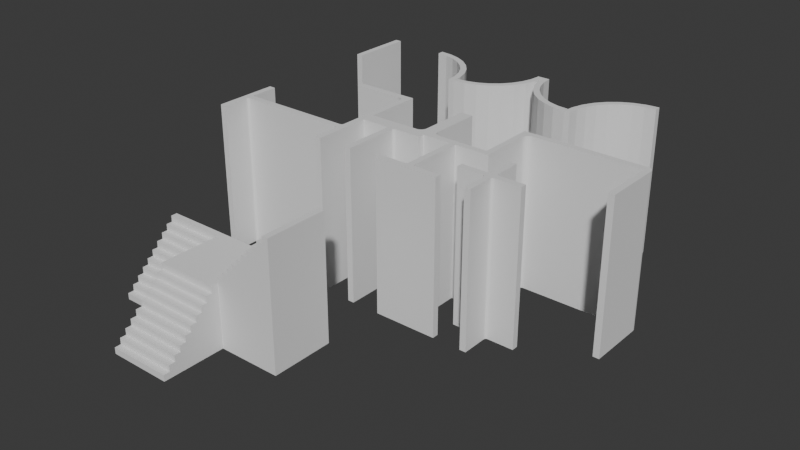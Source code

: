 # Source: building_tiles.blend  (saved by Blender 4.1.23; exported with 4.5.12 LTS)
import bpy
from mathutils import Matrix  # noqa: F401  (used for matrix-valued properties, if any)

bpy.ops.wm.read_factory_settings(use_empty=True)
scene = bpy.context.scene
scene.name = 'Scene'

# ---- collections
col_floors = bpy.data.collections.new('floors'); scene.collection.children.link(col_floors)
col_walls = bpy.data.collections.new('walls'); scene.collection.children.link(col_walls)
col_stairs = bpy.data.collections.new('stairs'); scene.collection.children.link(col_stairs)

# ---- world
world_world = bpy.data.worlds.new('World'); scene.world = world_world
world_world.use_nodes = True; world_world.node_tree.nodes.clear()
_N = world_world.node_tree.nodes; _L = world_world.node_tree.links
n0 = _N.new('ShaderNodeOutputWorld'); n0.name = 'World Output'; n0.location = (300, 300)
n1 = _N.new('ShaderNodeBackground'); n1.name = 'Background'; n1.location = (10, 300)
n1.inputs[0].default_value = (0.05088, 0.05088, 0.05088, 1.0)
_L.new(n1.outputs[0], n0.inputs[0])
n0.is_active_output = True
world_world.color = (0.05088, 0.05088, 0.05088)
world_world.use_sun_shadow = False
world_world.sun_shadow_jitter_overblur = 0.0

# ---- meshes
me_plane = bpy.data.meshes.new('Plane')
me_plane.from_pydata([(0.0, 0.0, 0.0), (1.0, 0.0, 0.0), (0.0, 1.0, 0.0), (1.0, 1.0, 0.0)], [], [(0, 1, 3, 2)])
_uv = me_plane.uv_layers.new(name='UVMap')
_uv.uv.foreach_set('vector', [0.0, 0.0, 1.0, 0.0, 1.0, 1.0, 0.0, 1.0])
me_plane.update()
me_circle_001 = bpy.data.meshes.new('Circle.001')
me_circle_001.from_pydata([(1.0, 1.0, 0.0), (0.8049, 0.9808, 0.0), (0.6173, 0.9239, 0.0), (0.4444, 0.8315, 0.0), (0.2929, 0.7071, 0.0), (0.1685, 0.5556, 0.0), (0.07612, 0.3827, 0.0), (0.01921, 0.1951, 0.0), (0.0, 0.0, 0.0), (1.0, -1.192e-08, 0.0)], [], [(1, 2, 3, 4, 5, 6, 7, 8, 9, 0)])
_uv = me_circle_001.uv_layers.new(name='UVMap')
_uv.uv.foreach_set('vector', [0.0, 0.0, 0.0, 0.0, 0.0, 0.0, 0.0, 0.0, 0.0, 0.0, 0.0, 0.0, 0.0, 0.0, 0.0, 0.0, 0.0, 0.0, 0.0, 0.0])
me_circle_001.update()
me_circle_003 = bpy.data.meshes.new('Circle.003')
me_circle_003.from_pydata([(0.0, 1.0, 0.0), (0.1951, 0.9808, 0.0), (0.3827, 0.9239, 0.0), (0.5556, 0.8315, 0.0), (0.7071, 0.7071, 0.0), (0.8315, 0.5556, 0.0), (0.9239, 0.3827, 0.0), (0.9808, 0.1951, 0.0), (1.0, 0.0, 0.0), (0.0, -1.192e-08, 0.0)], [], [(1, 2, 3, 4, 5, 6, 7, 8, 9, 0)])
_uv = me_circle_003.uv_layers.new(name='UVMap')
_uv.uv.foreach_set('vector', [0.0, 0.0, 0.0, 0.0, 0.0, 0.0, 0.0, 0.0, 0.0, 0.0, 0.0, 0.0, 0.0, 0.0, 0.0, 0.0, 0.0, 0.0, 0.0, 0.0])
me_circle_003.update()
me_circle_004 = bpy.data.meshes.new('Circle.004')
me_circle_004.from_pydata([(1.0, 0.0, 0.0), (0.8049, 0.01921, 0.0), (0.6173, 0.07612, 0.0), (0.4444, 0.1685, 0.0), (0.2929, 0.2929, 0.0), (0.1685, 0.4444, 0.0), (0.07612, 0.6173, 0.0), (0.01921, 0.8049, 0.0), (0.0, 1.0, 0.0), (1.0, 1.0, 0.0)], [], [(1, 2, 3, 4, 5, 6, 7, 8, 9, 0)])
_uv = me_circle_004.uv_layers.new(name='UVMap')
_uv.uv.foreach_set('vector', [0.0, 0.0, 0.0, 0.0, 0.0, 0.0, 0.0, 0.0, 0.0, 0.0, 0.0, 0.0, 0.0, 0.0, 0.0, 0.0, 0.0, 0.0, 0.0, 0.0])
me_circle_004.update()
me_circle_005 = bpy.data.meshes.new('Circle.005')
me_circle_005.from_pydata([(1.0, 1.0, 0.0), (0.9808, 0.8049, 0.0), (0.9239, 0.6173, 0.0), (0.8315, 0.4444, 0.0), (0.7071, 0.2929, 0.0), (0.5556, 0.1685, 0.0), (0.3827, 0.07612, 0.0), (0.1951, 0.01921, 0.0), (0.0, 4.371e-08, 0.0), (5.96e-08, 1.0, 0.0)], [], [(1, 2, 3, 4, 5, 6, 7, 8, 9, 0)])
_uv = me_circle_005.uv_layers.new(name='UVMap')
_uv.uv.foreach_set('vector', [0.0, 0.0, 0.0, 0.0, 0.0, 0.0, 0.0, 0.0, 0.0, 0.0, 0.0, 0.0, 0.0, 0.0, 0.0, 0.0, 0.0, 0.0, 0.0, 0.0])
me_circle_005.update()
me_cube_001 = bpy.data.meshes.new('Cube.001')
me_cube_001.from_pydata([(0.0, 0.0, 3.576e-08), (0.0, 0.0, 2.4), (0.0, 1.0, 3.576e-08), (0.0, 1.0, 2.4), (0.1, 0.0, 3.576e-08), (0.1, 0.0, 2.4), (0.1, 1.0, 3.576e-08), (0.1, 1.0, 2.4)], [], [(0, 1, 3, 2), (2, 3, 7, 6), (6, 7, 5, 4), (4, 5, 1, 0), (2, 6, 4, 0), (7, 3, 1, 5)])
_uv = me_cube_001.uv_layers.new(name='UVMap')
_uv.uv.foreach_set('vector', [0.375, 0.0, 0.625, 0.0, 0.625, 0.25, 0.375, 0.25, 0.375, 0.25, 0.625, 0.25, 0.625, 0.5, 0.375, 0.5, 0.375, 0.5, 0.625, 0.5, 0.625, 0.75, 0.375, 0.75, 0.375, 0.75, 0.625, 0.75, 0.625, 1.0, 0.375, 1.0, 0.125, 0.5, 0.375, 0.5, 0.375, 0.75, 0.125, 0.75, 0.625, 0.5, 0.875, 0.5, 0.875, 0.75, 0.625, 0.75])
me_cube_001.update()
me_circle = bpy.data.meshes.new('Circle')
me_circle.from_pydata([(1.0, 1.0, 0.0), (0.8049, 0.9808, 0.0), (0.6173, 0.9239, 0.0), (0.4444, 0.8315, 0.0), (0.2929, 0.7071, 0.0), (0.1685, 0.5556, 0.0), (0.07612, 0.3827, 0.0), (0.01921, 0.1951, 0.0), (0.0, 0.0, 0.0), (0.1685, 0.3444, 2.4), (0.2517, 0.5, 2.4), (0.3636, 0.6364, 2.4), (0.5, 0.7483, 2.4), (0.6556, 0.8315, 2.4), (1.0, 0.9, 2.4), (0.8244, 0.8827, 2.4), (0.0, 0.0, 2.4), (1.0, 0.9, 0.0), (0.8244, 0.8827, 0.0), (0.6556, 0.8315, 0.0), (0.5, 0.7483, 0.0), (0.3636, 0.6364, 0.0), (0.2517, 0.5, 0.0), (0.1685, 0.3444, 0.0), (0.1173, 0.1756, 0.0), (0.1, -1.192e-08, 0.0), (0.01921, 0.1951, 2.4), (0.07612, 0.3827, 2.4), (0.1685, 0.5556, 2.4), (0.2929, 0.7071, 2.4), (0.4444, 0.8315, 2.4), (0.6173, 0.9239, 2.4), (1.0, 1.0, 2.4), (0.8049, 0.9808, 2.4), (0.1, -1.192e-08, 2.4), (0.1173, 0.1756, 2.4)], [], [(30, 31, 13, 12), (1, 18, 17, 0), (22, 23, 9, 10), (31, 33, 15, 13), (2, 19, 18, 1), (8, 7, 26, 16), (33, 32, 14, 15), (3, 20, 19, 2), (0, 17, 14, 32), (25, 8, 16, 34), (4, 21, 20, 3), (21, 22, 10, 11), (19, 20, 12, 13), (5, 22, 21, 4), (7, 6, 27, 26), (5, 4, 29, 28), (6, 23, 22, 5), (18, 19, 13, 15), (7, 24, 23, 6), (4, 3, 30, 29), (8, 25, 24, 7), (17, 18, 15, 14), (16, 26, 35, 34), (3, 2, 31, 30), (26, 27, 9, 35), (24, 25, 34, 35), (27, 28, 10, 9), (2, 1, 33, 31), (28, 29, 11, 10), (23, 24, 35, 9), (29, 30, 12, 11), (1, 0, 32, 33), (6, 5, 28, 27), (20, 21, 11, 12)])
_uv = me_circle.uv_layers.new(name='UVMap')
_uv.uv.foreach_set('vector', [0.0, 0.0, 0.0, 0.0, 0.0, 0.0, 0.0, 0.0, 0.0, 0.0, 0.0, 0.0, 0.0, 0.0, 0.0, 0.0, 0.0, 0.0, 0.0, 0.0, 0.0, 0.0, 0.0, 0.0, 0.0, 0.0, 0.0, 0.0, 0.0, 0.0, 0.0, 0.0, 0.0, 0.0, 0.0, 0.0, 0.0, 0.0, 0.0, 0.0, 0.0, 0.0, 0.0, 0.0, 0.0, 0.0, 0.0, 0.0, 0.0, 0.0, 0.0, 0.0, 0.0, 0.0, 0.0, 0.0, 0.0, 0.0, 0.0, 0.0, 0.0, 0.0, 0.0, 0.0, 0.0, 0.0, 0.0, 0.0, 0.0, 0.0, 0.0, 0.0, 0.0, 0.0, 0.0, 0.0, 0.0, 0.0, 0.0, 0.0, 0.0, 0.0, 0.0, 0.0, 0.0, 0.0, 0.0, 0.0, 0.0, 0.0, 0.0, 0.0, 0.0, 0.0, 0.0, 0.0, 0.0, 0.0, 0.0, 0.0, 0.0, 0.0, 0.0, 0.0, 0.0, 0.0, 0.0, 0.0, 0.0, 0.0, 0.0, 0.0, 0.0, 0.0, 0.0, 0.0, 0.0, 0.0, 0.0, 0.0, 0.0, 0.0, 0.0, 0.0, 0.0, 0.0, 0.0, 0.0, 0.0, 0.0, 0.0, 0.0, 0.0, 0.0, 0.0, 0.0, 0.0, 0.0, 0.0, 0.0, 0.0, 0.0, 0.0, 0.0, 0.0, 0.0, 0.0, 0.0, 0.0, 0.0, 0.0, 0.0, 0.0, 0.0, 0.0, 0.0, 0.0, 0.0, 0.0, 0.0, 0.0, 0.0, 0.0, 0.0, 0.0, 0.0, 0.0, 0.0, 0.0, 0.0, 0.0, 0.0, 0.0, 0.0, 0.0, 0.0, 0.0, 0.0, 0.0, 0.0, 0.0, 0.0, 0.0, 0.0, 0.0, 0.0, 0.0, 0.0, 0.0, 0.0, 0.0, 0.0, 0.0, 0.0, 0.0, 0.0, 0.0, 0.0, 0.0, 0.0, 0.0, 0.0, 0.0, 0.0, 0.0, 0.0, 0.0, 0.0, 0.0, 0.0, 0.0, 0.0, 0.0, 0.0, 0.0, 0.0, 0.0, 0.0, 0.0, 0.0, 0.0, 0.0, 0.0, 0.0, 0.0, 0.0, 0.0, 0.0, 0.0, 0.0, 0.0, 0.0, 0.0, 0.0, 0.0, 0.0, 0.0, 0.0, 0.0, 0.0, 0.0, 0.0, 0.0, 0.0, 0.0, 0.0, 0.0, 0.0, 0.0, 0.0, 0.0, 0.0, 0.0, 0.0, 0.0, 0.0, 0.0, 0.0, 0.0, 0.0, 0.0, 0.0, 0.0, 0.0, 0.0, 0.0, 0.0, 0.0, 0.0, 0.0, 0.0, 0.0])
me_circle.update()
me_circle_002 = bpy.data.meshes.new('Circle.002')
me_circle_002.from_pydata([(0.0, 1.0, 0.0), (0.1951, 0.9808, 0.0), (0.3827, 0.9239, 0.0), (0.5556, 0.8315, 0.0), (0.7071, 0.7071, 0.0), (0.8315, 0.5556, 0.0), (0.9239, 0.3827, 0.0), (0.9808, 0.1951, 0.0), (1.0, 0.0, 0.0), (0.8315, 0.3444, 2.4), (0.7483, 0.5, 2.4), (0.6364, 0.6364, 2.4), (0.5, 0.7483, 2.4), (0.3444, 0.8315, 2.4), (0.0, 0.9, 2.4), (0.1756, 0.8827, 2.4), (1.0, 0.0, 2.4), (0.0, 0.9, 0.0), (0.1756, 0.8827, 0.0), (0.3444, 0.8315, 0.0), (0.5, 0.7483, 0.0), (0.6364, 0.6364, 0.0), (0.7483, 0.5, 0.0), (0.8315, 0.3444, 0.0), (0.8827, 0.1756, 0.0), (0.9, -1.192e-08, 0.0), (0.9808, 0.1951, 2.4), (0.9239, 0.3827, 2.4), (0.8315, 0.5556, 2.4), (0.7071, 0.7071, 2.4), (0.5556, 0.8315, 2.4), (0.3827, 0.9239, 2.4), (0.0, 1.0, 2.4), (0.1951, 0.9808, 2.4), (0.9, -1.192e-08, 2.4), (0.8827, 0.1756, 2.4)], [], [(30, 31, 13, 12), (1, 18, 17, 0), (22, 23, 9, 10), (31, 33, 15, 13), (2, 19, 18, 1), (8, 7, 26, 16), (33, 32, 14, 15), (3, 20, 19, 2), (0, 17, 14, 32), (25, 8, 16, 34), (4, 21, 20, 3), (21, 22, 10, 11), (19, 20, 12, 13), (5, 22, 21, 4), (7, 6, 27, 26), (5, 4, 29, 28), (6, 23, 22, 5), (18, 19, 13, 15), (7, 24, 23, 6), (4, 3, 30, 29), (8, 25, 24, 7), (17, 18, 15, 14), (16, 26, 35, 34), (3, 2, 31, 30), (26, 27, 9, 35), (24, 25, 34, 35), (27, 28, 10, 9), (2, 1, 33, 31), (28, 29, 11, 10), (23, 24, 35, 9), (29, 30, 12, 11), (1, 0, 32, 33), (6, 5, 28, 27), (20, 21, 11, 12)])
_uv = me_circle_002.uv_layers.new(name='UVMap')
_uv.uv.foreach_set('vector', [0.0, 0.0, 0.0, 0.0, 0.0, 0.0, 0.0, 0.0, 0.0, 0.0, 0.0, 0.0, 0.0, 0.0, 0.0, 0.0, 0.0, 0.0, 0.0, 0.0, 0.0, 0.0, 0.0, 0.0, 0.0, 0.0, 0.0, 0.0, 0.0, 0.0, 0.0, 0.0, 0.0, 0.0, 0.0, 0.0, 0.0, 0.0, 0.0, 0.0, 0.0, 0.0, 0.0, 0.0, 0.0, 0.0, 0.0, 0.0, 0.0, 0.0, 0.0, 0.0, 0.0, 0.0, 0.0, 0.0, 0.0, 0.0, 0.0, 0.0, 0.0, 0.0, 0.0, 0.0, 0.0, 0.0, 0.0, 0.0, 0.0, 0.0, 0.0, 0.0, 0.0, 0.0, 0.0, 0.0, 0.0, 0.0, 0.0, 0.0, 0.0, 0.0, 0.0, 0.0, 0.0, 0.0, 0.0, 0.0, 0.0, 0.0, 0.0, 0.0, 0.0, 0.0, 0.0, 0.0, 0.0, 0.0, 0.0, 0.0, 0.0, 0.0, 0.0, 0.0, 0.0, 0.0, 0.0, 0.0, 0.0, 0.0, 0.0, 0.0, 0.0, 0.0, 0.0, 0.0, 0.0, 0.0, 0.0, 0.0, 0.0, 0.0, 0.0, 0.0, 0.0, 0.0, 0.0, 0.0, 0.0, 0.0, 0.0, 0.0, 0.0, 0.0, 0.0, 0.0, 0.0, 0.0, 0.0, 0.0, 0.0, 0.0, 0.0, 0.0, 0.0, 0.0, 0.0, 0.0, 0.0, 0.0, 0.0, 0.0, 0.0, 0.0, 0.0, 0.0, 0.0, 0.0, 0.0, 0.0, 0.0, 0.0, 0.0, 0.0, 0.0, 0.0, 0.0, 0.0, 0.0, 0.0, 0.0, 0.0, 0.0, 0.0, 0.0, 0.0, 0.0, 0.0, 0.0, 0.0, 0.0, 0.0, 0.0, 0.0, 0.0, 0.0, 0.0, 0.0, 0.0, 0.0, 0.0, 0.0, 0.0, 0.0, 0.0, 0.0, 0.0, 0.0, 0.0, 0.0, 0.0, 0.0, 0.0, 0.0, 0.0, 0.0, 0.0, 0.0, 0.0, 0.0, 0.0, 0.0, 0.0, 0.0, 0.0, 0.0, 0.0, 0.0, 0.0, 0.0, 0.0, 0.0, 0.0, 0.0, 0.0, 0.0, 0.0, 0.0, 0.0, 0.0, 0.0, 0.0, 0.0, 0.0, 0.0, 0.0, 0.0, 0.0, 0.0, 0.0, 0.0, 0.0, 0.0, 0.0, 0.0, 0.0, 0.0, 0.0, 0.0, 0.0, 0.0, 0.0, 0.0, 0.0, 0.0, 0.0, 0.0, 0.0, 0.0, 0.0, 0.0, 0.0, 0.0, 0.0, 0.0, 0.0, 0.0, 0.0, 0.0, 0.0, 0.0, 0.0])
me_circle_002.update()
me_circle_006 = bpy.data.meshes.new('Circle.006')
me_circle_006.from_pydata([(1.0, 1.0, 0.0), (0.9808, 0.8049, 0.0), (0.9239, 0.6173, 0.0), (0.8315, 0.4444, 0.0), (0.7071, 0.2929, 0.0), (0.5556, 0.1685, 0.0), (0.3827, 0.07612, 0.0), (0.1951, 0.01921, 0.0), (-4.371e-08, 0.0, 0.0), (0.3444, 0.1685, 2.4), (0.5, 0.2517, 2.4), (0.6364, 0.3636, 2.4), (0.7483, 0.5, 2.4), (0.8315, 0.6556, 2.4), (0.9, 1.0, 2.4), (0.8827, 0.8244, 2.4), (-4.371e-08, 0.0, 2.4), (0.9, 1.0, 0.0), (0.8827, 0.8244, 0.0), (0.8315, 0.6556, 0.0), (0.7483, 0.5, 0.0), (0.6364, 0.3636, 0.0), (0.5, 0.2517, 0.0), (0.3444, 0.1685, 0.0), (0.1756, 0.1173, 0.0), (-5.126e-08, 0.1, 0.0), (0.1951, 0.01921, 2.4), (0.3827, 0.07612, 2.4), (0.5556, 0.1685, 2.4), (0.7071, 0.2929, 2.4), (0.8315, 0.4444, 2.4), (0.9239, 0.6173, 2.4), (1.0, 1.0, 2.4), (0.9808, 0.8049, 2.4), (-5.126e-08, 0.1, 2.4), (0.1756, 0.1173, 2.4)], [], [(30, 31, 13, 12), (1, 18, 17, 0), (22, 23, 9, 10), (31, 33, 15, 13), (2, 19, 18, 1), (8, 7, 26, 16), (33, 32, 14, 15), (3, 20, 19, 2), (0, 17, 14, 32), (25, 8, 16, 34), (4, 21, 20, 3), (21, 22, 10, 11), (19, 20, 12, 13), (5, 22, 21, 4), (7, 6, 27, 26), (5, 4, 29, 28), (6, 23, 22, 5), (18, 19, 13, 15), (7, 24, 23, 6), (4, 3, 30, 29), (8, 25, 24, 7), (17, 18, 15, 14), (16, 26, 35, 34), (3, 2, 31, 30), (26, 27, 9, 35), (24, 25, 34, 35), (27, 28, 10, 9), (2, 1, 33, 31), (28, 29, 11, 10), (23, 24, 35, 9), (29, 30, 12, 11), (1, 0, 32, 33), (6, 5, 28, 27), (20, 21, 11, 12)])
_uv = me_circle_006.uv_layers.new(name='UVMap')
_uv.uv.foreach_set('vector', [0.0, 0.0, 0.0, 0.0, 0.0, 0.0, 0.0, 0.0, 0.0, 0.0, 0.0, 0.0, 0.0, 0.0, 0.0, 0.0, 0.0, 0.0, 0.0, 0.0, 0.0, 0.0, 0.0, 0.0, 0.0, 0.0, 0.0, 0.0, 0.0, 0.0, 0.0, 0.0, 0.0, 0.0, 0.0, 0.0, 0.0, 0.0, 0.0, 0.0, 0.0, 0.0, 0.0, 0.0, 0.0, 0.0, 0.0, 0.0, 0.0, 0.0, 0.0, 0.0, 0.0, 0.0, 0.0, 0.0, 0.0, 0.0, 0.0, 0.0, 0.0, 0.0, 0.0, 0.0, 0.0, 0.0, 0.0, 0.0, 0.0, 0.0, 0.0, 0.0, 0.0, 0.0, 0.0, 0.0, 0.0, 0.0, 0.0, 0.0, 0.0, 0.0, 0.0, 0.0, 0.0, 0.0, 0.0, 0.0, 0.0, 0.0, 0.0, 0.0, 0.0, 0.0, 0.0, 0.0, 0.0, 0.0, 0.0, 0.0, 0.0, 0.0, 0.0, 0.0, 0.0, 0.0, 0.0, 0.0, 0.0, 0.0, 0.0, 0.0, 0.0, 0.0, 0.0, 0.0, 0.0, 0.0, 0.0, 0.0, 0.0, 0.0, 0.0, 0.0, 0.0, 0.0, 0.0, 0.0, 0.0, 0.0, 0.0, 0.0, 0.0, 0.0, 0.0, 0.0, 0.0, 0.0, 0.0, 0.0, 0.0, 0.0, 0.0, 0.0, 0.0, 0.0, 0.0, 0.0, 0.0, 0.0, 0.0, 0.0, 0.0, 0.0, 0.0, 0.0, 0.0, 0.0, 0.0, 0.0, 0.0, 0.0, 0.0, 0.0, 0.0, 0.0, 0.0, 0.0, 0.0, 0.0, 0.0, 0.0, 0.0, 0.0, 0.0, 0.0, 0.0, 0.0, 0.0, 0.0, 0.0, 0.0, 0.0, 0.0, 0.0, 0.0, 0.0, 0.0, 0.0, 0.0, 0.0, 0.0, 0.0, 0.0, 0.0, 0.0, 0.0, 0.0, 0.0, 0.0, 0.0, 0.0, 0.0, 0.0, 0.0, 0.0, 0.0, 0.0, 0.0, 0.0, 0.0, 0.0, 0.0, 0.0, 0.0, 0.0, 0.0, 0.0, 0.0, 0.0, 0.0, 0.0, 0.0, 0.0, 0.0, 0.0, 0.0, 0.0, 0.0, 0.0, 0.0, 0.0, 0.0, 0.0, 0.0, 0.0, 0.0, 0.0, 0.0, 0.0, 0.0, 0.0, 0.0, 0.0, 0.0, 0.0, 0.0, 0.0, 0.0, 0.0, 0.0, 0.0, 0.0, 0.0, 0.0, 0.0, 0.0, 0.0, 0.0, 0.0, 0.0, 0.0, 0.0, 0.0, 0.0, 0.0, 0.0, 0.0, 0.0, 0.0, 0.0, 0.0])
me_circle_006.update()
me_circle_007 = bpy.data.meshes.new('Circle.007')
me_circle_007.from_pydata([(0.0, 1.0, 0.0), (0.01921, 0.8049, 0.0), (0.07612, 0.6173, 0.0), (0.1685, 0.4444, 0.0), (0.2929, 0.2929, 0.0), (0.4444, 0.1685, 0.0), (0.6173, 0.07612, 0.0), (0.8049, 0.01921, 0.0), (1.0, 0.0, 0.0), (0.6556, 0.1685, 2.4), (0.5, 0.2517, 2.4), (0.3636, 0.3636, 2.4), (0.2517, 0.5, 2.4), (0.1685, 0.6556, 2.4), (0.1, 1.0, 2.4), (0.1173, 0.8244, 2.4), (1.0, 0.0, 2.4), (0.1, 1.0, 0.0), (0.1173, 0.8244, 0.0), (0.1685, 0.6556, 0.0), (0.2517, 0.5, 0.0), (0.3636, 0.3636, 0.0), (0.5, 0.2517, 0.0), (0.6556, 0.1685, 0.0), (0.8244, 0.1173, 0.0), (1.0, 0.1, 0.0), (0.8049, 0.01921, 2.4), (0.6173, 0.07612, 2.4), (0.4444, 0.1685, 2.4), (0.2929, 0.2929, 2.4), (0.1685, 0.4444, 2.4), (0.07612, 0.6173, 2.4), (0.0, 1.0, 2.4), (0.01921, 0.8049, 2.4), (1.0, 0.1, 2.4), (0.8244, 0.1173, 2.4)], [], [(30, 31, 13, 12), (1, 18, 17, 0), (22, 23, 9, 10), (31, 33, 15, 13), (2, 19, 18, 1), (8, 7, 26, 16), (33, 32, 14, 15), (3, 20, 19, 2), (0, 17, 14, 32), (25, 8, 16, 34), (4, 21, 20, 3), (21, 22, 10, 11), (19, 20, 12, 13), (5, 22, 21, 4), (7, 6, 27, 26), (5, 4, 29, 28), (6, 23, 22, 5), (18, 19, 13, 15), (7, 24, 23, 6), (4, 3, 30, 29), (8, 25, 24, 7), (17, 18, 15, 14), (16, 26, 35, 34), (3, 2, 31, 30), (26, 27, 9, 35), (24, 25, 34, 35), (27, 28, 10, 9), (2, 1, 33, 31), (28, 29, 11, 10), (23, 24, 35, 9), (29, 30, 12, 11), (1, 0, 32, 33), (6, 5, 28, 27), (20, 21, 11, 12)])
_uv = me_circle_007.uv_layers.new(name='UVMap')
_uv.uv.foreach_set('vector', [0.0, 0.0, 0.0, 0.0, 0.0, 0.0, 0.0, 0.0, 0.0, 0.0, 0.0, 0.0, 0.0, 0.0, 0.0, 0.0, 0.0, 0.0, 0.0, 0.0, 0.0, 0.0, 0.0, 0.0, 0.0, 0.0, 0.0, 0.0, 0.0, 0.0, 0.0, 0.0, 0.0, 0.0, 0.0, 0.0, 0.0, 0.0, 0.0, 0.0, 0.0, 0.0, 0.0, 0.0, 0.0, 0.0, 0.0, 0.0, 0.0, 0.0, 0.0, 0.0, 0.0, 0.0, 0.0, 0.0, 0.0, 0.0, 0.0, 0.0, 0.0, 0.0, 0.0, 0.0, 0.0, 0.0, 0.0, 0.0, 0.0, 0.0, 0.0, 0.0, 0.0, 0.0, 0.0, 0.0, 0.0, 0.0, 0.0, 0.0, 0.0, 0.0, 0.0, 0.0, 0.0, 0.0, 0.0, 0.0, 0.0, 0.0, 0.0, 0.0, 0.0, 0.0, 0.0, 0.0, 0.0, 0.0, 0.0, 0.0, 0.0, 0.0, 0.0, 0.0, 0.0, 0.0, 0.0, 0.0, 0.0, 0.0, 0.0, 0.0, 0.0, 0.0, 0.0, 0.0, 0.0, 0.0, 0.0, 0.0, 0.0, 0.0, 0.0, 0.0, 0.0, 0.0, 0.0, 0.0, 0.0, 0.0, 0.0, 0.0, 0.0, 0.0, 0.0, 0.0, 0.0, 0.0, 0.0, 0.0, 0.0, 0.0, 0.0, 0.0, 0.0, 0.0, 0.0, 0.0, 0.0, 0.0, 0.0, 0.0, 0.0, 0.0, 0.0, 0.0, 0.0, 0.0, 0.0, 0.0, 0.0, 0.0, 0.0, 0.0, 0.0, 0.0, 0.0, 0.0, 0.0, 0.0, 0.0, 0.0, 0.0, 0.0, 0.0, 0.0, 0.0, 0.0, 0.0, 0.0, 0.0, 0.0, 0.0, 0.0, 0.0, 0.0, 0.0, 0.0, 0.0, 0.0, 0.0, 0.0, 0.0, 0.0, 0.0, 0.0, 0.0, 0.0, 0.0, 0.0, 0.0, 0.0, 0.0, 0.0, 0.0, 0.0, 0.0, 0.0, 0.0, 0.0, 0.0, 0.0, 0.0, 0.0, 0.0, 0.0, 0.0, 0.0, 0.0, 0.0, 0.0, 0.0, 0.0, 0.0, 0.0, 0.0, 0.0, 0.0, 0.0, 0.0, 0.0, 0.0, 0.0, 0.0, 0.0, 0.0, 0.0, 0.0, 0.0, 0.0, 0.0, 0.0, 0.0, 0.0, 0.0, 0.0, 0.0, 0.0, 0.0, 0.0, 0.0, 0.0, 0.0, 0.0, 0.0, 0.0, 0.0, 0.0, 0.0, 0.0, 0.0, 0.0, 0.0, 0.0, 0.0, 0.0, 0.0, 0.0, 0.0, 0.0, 0.0, 0.0])
me_circle_007.update()
me_cube_003 = bpy.data.meshes.new('Cube.003')
me_cube_003.from_pydata([(0.0, 0.0, 3.576e-08), (0.0, 0.0, 2.4), (0.0, 1.0, 3.576e-08), (0.0, 1.0, 2.4), (0.1, 0.0, 3.576e-08), (0.1, 0.0, 2.4), (0.1, 1.0, 3.576e-08), (0.1, 1.0, 2.4), (0.0, 0.9, 3.576e-08), (0.0, 0.9, 2.4), (1.0, 1.0, 2.4), (1.0, 1.0, 3.576e-08), (1.0, 0.9, 3.576e-08), (1.0, 0.9, 2.4), (0.2, 0.9, 3.576e-08), (0.1, 0.8, 3.576e-08), (0.1691, 0.8951, 3.576e-08), (0.1412, 0.8809, 3.576e-08), (0.1191, 0.8588, 3.576e-08), (0.1049, 0.8309, 3.576e-08), (0.1, 0.8, 2.4), (0.2, 0.9, 2.4), (0.1049, 0.8309, 2.4), (0.1191, 0.8588, 2.4), (0.1412, 0.8809, 2.4), (0.1691, 0.8951, 2.4)], [], [(8, 9, 3, 2), (2, 3, 7, 6), (21, 14, 12, 13), (4, 5, 1, 0), (2, 6, 8), (7, 21, 13, 10), (15, 20, 5, 4), (6, 7, 10, 11), (0, 1, 9, 8), (11, 10, 13, 12), (7, 3, 9), (8, 15, 4, 0), (20, 9, 1, 5), (14, 16, 17, 18, 19, 15, 8, 6), (20, 22, 23, 24, 25, 21, 7, 9), (20, 15, 19, 22), (22, 19, 18, 23), (23, 18, 17, 24), (24, 17, 16, 25), (25, 16, 14, 21), (14, 6, 11, 12)])
_uv = me_cube_003.uv_layers.new(name='UVMap')
_uv.uv.foreach_set('vector', [0.375, 0.225, 0.625, 0.225, 0.625, 0.25, 0.375, 0.25, 0.375, 0.25, 0.625, 0.25, 0.625, 0.5, 0.375, 0.5, 0.625, 0.525, 0.375, 0.525, 0.375, 0.525, 0.625, 0.525, 0.375, 0.75, 0.625, 0.75, 0.625, 1.0, 0.375, 1.0, 0.125, 0.5, 0.375, 0.5, 0.125, 0.525, 0.625, 0.5, 0.625, 0.525, 0.625, 0.525, 0.625, 0.5, 0.375, 0.55, 0.625, 0.55, 0.625, 0.75, 0.375, 0.75, 0.375, 0.5, 0.625, 0.5, 0.625, 0.5, 0.375, 0.5, 0.375, 0.0, 0.625, 0.0, 0.625, 0.225, 0.375, 0.225, 0.375, 0.5, 0.625, 0.5, 0.625, 0.525, 0.375, 0.525, 0.625, 0.5, 0.875, 0.5, 0.875, 0.525, 0.125, 0.525, 0.375, 0.55, 0.375, 0.75, 0.125, 0.75, 0.625, 0.55, 0.875, 0.525, 0.875, 0.75, 0.625, 0.75, 0.375, 0.525, 0.375, 0.525, 0.375, 0.525, 0.375, 0.525, 0.375, 0.525, 0.375, 0.525, 0.125, 0.525, 0.375, 0.5, 0.625, 0.55, 0.625, 0.5423, 0.625, 0.5353, 0.625, 0.5298, 0.625, 0.5262, 0.625, 0.525, 0.625, 0.5, 0.875, 0.525, 0.625, 0.55, 0.375, 0.55, 0.375, 0.5423, 0.625, 0.5423, 0.625, 0.5423, 0.375, 0.5423, 0.375, 0.5353, 0.625, 0.5353, 0.625, 0.5353, 0.375, 0.5353, 0.375, 0.525, 0.625, 0.525, 0.625, 0.525, 0.375, 0.525, 0.375, 0.525, 0.625, 0.525, 0.625, 0.525, 0.375, 0.525, 0.375, 0.525, 0.625, 0.525, 0.375, 0.525, 0.375, 0.5, 0.375, 0.5, 0.375, 0.525])
me_cube_003.update()
me_cube_004 = bpy.data.meshes.new('Cube.004')
me_cube_004.from_pydata([(0.0, 1.0, 3.576e-08), (0.0, 1.0, 2.4), (1.0, 1.0, 3.576e-08), (1.0, 1.0, 2.4), (-4.371e-09, 0.9, 3.576e-08), (-4.371e-09, 0.9, 2.4), (1.0, 0.9, 3.576e-08), (1.0, 0.9, 2.4), (0.9, 1.0, 3.576e-08), (0.9, 1.0, 2.4), (1.0, 0.0, 2.4), (1.0, 0.0, 3.576e-08), (0.9, 0.0, 3.576e-08), (0.9, 0.0, 2.4), (0.9, 0.8, 3.576e-08), (0.8, 0.9, 3.576e-08), (0.8951, 0.8309, 3.576e-08), (0.8809, 0.8588, 3.576e-08), (0.8588, 0.8809, 3.576e-08), (0.8309, 0.8951, 3.576e-08), (0.8, 0.9, 2.4), (0.9, 0.8, 2.4), (0.8309, 0.8951, 2.4), (0.8588, 0.8809, 2.4), (0.8809, 0.8588, 2.4), (0.8951, 0.8309, 2.4)], [], [(8, 9, 3, 2), (2, 3, 7, 6), (21, 14, 12, 13), (4, 5, 1, 0), (2, 6, 8), (7, 21, 13, 10), (15, 20, 5, 4), (6, 7, 10, 11), (0, 1, 9, 8), (11, 10, 13, 12), (7, 3, 9), (8, 15, 4, 0), (20, 9, 1, 5), (14, 16, 17, 18, 19, 15, 8, 6), (20, 22, 23, 24, 25, 21, 7, 9), (20, 15, 19, 22), (22, 19, 18, 23), (23, 18, 17, 24), (24, 17, 16, 25), (25, 16, 14, 21), (14, 6, 11, 12)])
_uv = me_cube_004.uv_layers.new(name='UVMap')
_uv.uv.foreach_set('vector', [0.375, 0.225, 0.625, 0.225, 0.625, 0.25, 0.375, 0.25, 0.375, 0.25, 0.625, 0.25, 0.625, 0.5, 0.375, 0.5, 0.625, 0.525, 0.375, 0.525, 0.375, 0.525, 0.625, 0.525, 0.375, 0.75, 0.625, 0.75, 0.625, 1.0, 0.375, 1.0, 0.125, 0.5, 0.375, 0.5, 0.125, 0.525, 0.625, 0.5, 0.625, 0.525, 0.625, 0.525, 0.625, 0.5, 0.375, 0.55, 0.625, 0.55, 0.625, 0.75, 0.375, 0.75, 0.375, 0.5, 0.625, 0.5, 0.625, 0.5, 0.375, 0.5, 0.375, 0.0, 0.625, 0.0, 0.625, 0.225, 0.375, 0.225, 0.375, 0.5, 0.625, 0.5, 0.625, 0.525, 0.375, 0.525, 0.625, 0.5, 0.875, 0.5, 0.875, 0.525, 0.125, 0.525, 0.375, 0.55, 0.375, 0.75, 0.125, 0.75, 0.625, 0.55, 0.875, 0.525, 0.875, 0.75, 0.625, 0.75, 0.375, 0.525, 0.375, 0.525, 0.375, 0.525, 0.375, 0.525, 0.375, 0.525, 0.375, 0.525, 0.125, 0.525, 0.375, 0.5, 0.625, 0.55, 0.625, 0.5423, 0.625, 0.5353, 0.625, 0.5298, 0.625, 0.5262, 0.625, 0.525, 0.625, 0.5, 0.875, 0.525, 0.625, 0.55, 0.375, 0.55, 0.375, 0.5423, 0.625, 0.5423, 0.625, 0.5423, 0.375, 0.5423, 0.375, 0.5353, 0.625, 0.5353, 0.625, 0.5353, 0.375, 0.5353, 0.375, 0.525, 0.625, 0.525, 0.625, 0.525, 0.375, 0.525, 0.375, 0.525, 0.625, 0.525, 0.625, 0.525, 0.375, 0.525, 0.375, 0.525, 0.625, 0.525, 0.375, 0.525, 0.375, 0.5, 0.375, 0.5, 0.375, 0.525])
me_cube_004.update()
me_cube_005 = bpy.data.meshes.new('Cube.005')
me_cube_005.from_pydata([(1.0, 1.0, 3.576e-08), (1.0, 1.0, 2.4), (1.0, 0.0, 3.576e-08), (1.0, 0.0, 2.4), (0.9, 1.0, 3.576e-08), (0.9, 1.0, 2.4), (0.9, 0.0, 3.576e-08), (0.9, 0.0, 2.4), (1.0, 0.1, 3.576e-08), (1.0, 0.1, 2.4), (-4.371e-08, 5.96e-08, 2.4), (-4.371e-08, 5.96e-08, 3.576e-08), (-3.934e-08, 0.1, 3.576e-08), (-3.934e-08, 0.1, 2.4), (0.8, 0.1, 3.576e-08), (0.9, 0.2, 3.576e-08), (0.8309, 0.1049, 3.576e-08), (0.8588, 0.1191, 3.576e-08), (0.8809, 0.1412, 3.576e-08), (0.8951, 0.1691, 3.576e-08), (0.9, 0.2, 2.4), (0.8, 0.1, 2.4), (0.8951, 0.1691, 2.4), (0.8809, 0.1412, 2.4), (0.8588, 0.1191, 2.4), (0.8309, 0.1049, 2.4)], [], [(8, 9, 3, 2), (2, 3, 7, 6), (21, 14, 12, 13), (4, 5, 1, 0), (2, 6, 8), (7, 21, 13, 10), (15, 20, 5, 4), (6, 7, 10, 11), (0, 1, 9, 8), (11, 10, 13, 12), (7, 3, 9), (8, 15, 4, 0), (20, 9, 1, 5), (14, 16, 17, 18, 19, 15, 8, 6), (20, 22, 23, 24, 25, 21, 7, 9), (20, 15, 19, 22), (22, 19, 18, 23), (23, 18, 17, 24), (24, 17, 16, 25), (25, 16, 14, 21), (14, 6, 11, 12)])
_uv = me_cube_005.uv_layers.new(name='UVMap')
_uv.uv.foreach_set('vector', [0.375, 0.225, 0.625, 0.225, 0.625, 0.25, 0.375, 0.25, 0.375, 0.25, 0.625, 0.25, 0.625, 0.5, 0.375, 0.5, 0.625, 0.525, 0.375, 0.525, 0.375, 0.525, 0.625, 0.525, 0.375, 0.75, 0.625, 0.75, 0.625, 1.0, 0.375, 1.0, 0.125, 0.5, 0.375, 0.5, 0.125, 0.525, 0.625, 0.5, 0.625, 0.525, 0.625, 0.525, 0.625, 0.5, 0.375, 0.55, 0.625, 0.55, 0.625, 0.75, 0.375, 0.75, 0.375, 0.5, 0.625, 0.5, 0.625, 0.5, 0.375, 0.5, 0.375, 0.0, 0.625, 0.0, 0.625, 0.225, 0.375, 0.225, 0.375, 0.5, 0.625, 0.5, 0.625, 0.525, 0.375, 0.525, 0.625, 0.5, 0.875, 0.5, 0.875, 0.525, 0.125, 0.525, 0.375, 0.55, 0.375, 0.75, 0.125, 0.75, 0.625, 0.55, 0.875, 0.525, 0.875, 0.75, 0.625, 0.75, 0.375, 0.525, 0.375, 0.525, 0.375, 0.525, 0.375, 0.525, 0.375, 0.525, 0.375, 0.525, 0.125, 0.525, 0.375, 0.5, 0.625, 0.55, 0.625, 0.5423, 0.625, 0.5353, 0.625, 0.5298, 0.625, 0.5262, 0.625, 0.525, 0.625, 0.5, 0.875, 0.525, 0.625, 0.55, 0.375, 0.55, 0.375, 0.5423, 0.625, 0.5423, 0.625, 0.5423, 0.375, 0.5423, 0.375, 0.5353, 0.625, 0.5353, 0.625, 0.5353, 0.375, 0.5353, 0.375, 0.525, 0.625, 0.525, 0.625, 0.525, 0.375, 0.525, 0.375, 0.525, 0.625, 0.525, 0.625, 0.525, 0.375, 0.525, 0.375, 0.525, 0.625, 0.525, 0.375, 0.525, 0.375, 0.5, 0.375, 0.5, 0.375, 0.525])
me_cube_005.update()
me_cube_006 = bpy.data.meshes.new('Cube.006')
me_cube_006.from_pydata([(1.0, 0.0, 3.576e-08), (1.0, 0.0, 2.4), (-4.371e-08, 1.192e-07, 3.576e-08), (-4.371e-08, 1.192e-07, 2.4), (1.0, 0.1, 3.576e-08), (1.0, 0.1, 2.4), (-3.934e-08, 0.1, 3.576e-08), (-3.934e-08, 0.1, 2.4), (0.1, 1.192e-07, 3.576e-08), (0.1, 1.192e-07, 2.4), (5.96e-08, 1.0, 2.4), (5.96e-08, 1.0, 3.576e-08), (0.1, 1.0, 3.576e-08), (0.1, 1.0, 2.4), (0.1, 0.2, 3.576e-08), (0.2, 0.1, 3.576e-08), (0.1049, 0.1691, 3.576e-08), (0.1191, 0.1412, 3.576e-08), (0.1412, 0.1191, 3.576e-08), (0.1691, 0.1049, 3.576e-08), (0.2, 0.1, 2.4), (0.1, 0.2, 2.4), (0.1691, 0.1049, 2.4), (0.1412, 0.1191, 2.4), (0.1191, 0.1412, 2.4), (0.1049, 0.1691, 2.4)], [], [(8, 9, 3, 2), (2, 3, 7, 6), (21, 14, 12, 13), (4, 5, 1, 0), (2, 6, 8), (7, 21, 13, 10), (15, 20, 5, 4), (6, 7, 10, 11), (0, 1, 9, 8), (11, 10, 13, 12), (7, 3, 9), (8, 15, 4, 0), (20, 9, 1, 5), (14, 16, 17, 18, 19, 15, 8, 6), (20, 22, 23, 24, 25, 21, 7, 9), (20, 15, 19, 22), (22, 19, 18, 23), (23, 18, 17, 24), (24, 17, 16, 25), (25, 16, 14, 21), (14, 6, 11, 12)])
_uv = me_cube_006.uv_layers.new(name='UVMap')
_uv.uv.foreach_set('vector', [0.375, 0.225, 0.625, 0.225, 0.625, 0.25, 0.375, 0.25, 0.375, 0.25, 0.625, 0.25, 0.625, 0.5, 0.375, 0.5, 0.625, 0.525, 0.375, 0.525, 0.375, 0.525, 0.625, 0.525, 0.375, 0.75, 0.625, 0.75, 0.625, 1.0, 0.375, 1.0, 0.125, 0.5, 0.375, 0.5, 0.125, 0.525, 0.625, 0.5, 0.625, 0.525, 0.625, 0.525, 0.625, 0.5, 0.375, 0.55, 0.625, 0.55, 0.625, 0.75, 0.375, 0.75, 0.375, 0.5, 0.625, 0.5, 0.625, 0.5, 0.375, 0.5, 0.375, 0.0, 0.625, 0.0, 0.625, 0.225, 0.375, 0.225, 0.375, 0.5, 0.625, 0.5, 0.625, 0.525, 0.375, 0.525, 0.625, 0.5, 0.875, 0.5, 0.875, 0.525, 0.125, 0.525, 0.375, 0.55, 0.375, 0.75, 0.125, 0.75, 0.625, 0.55, 0.875, 0.525, 0.875, 0.75, 0.625, 0.75, 0.375, 0.525, 0.375, 0.525, 0.375, 0.525, 0.375, 0.525, 0.375, 0.525, 0.375, 0.525, 0.125, 0.525, 0.375, 0.5, 0.625, 0.55, 0.625, 0.5423, 0.625, 0.5353, 0.625, 0.5298, 0.625, 0.5262, 0.625, 0.525, 0.625, 0.5, 0.875, 0.525, 0.625, 0.55, 0.375, 0.55, 0.375, 0.5423, 0.625, 0.5423, 0.625, 0.5423, 0.375, 0.5423, 0.375, 0.5353, 0.625, 0.5353, 0.625, 0.5353, 0.375, 0.5353, 0.375, 0.525, 0.625, 0.525, 0.625, 0.525, 0.375, 0.525, 0.375, 0.525, 0.625, 0.525, 0.625, 0.525, 0.375, 0.525, 0.375, 0.525, 0.625, 0.525, 0.375, 0.525, 0.375, 0.5, 0.375, 0.5, 0.375, 0.525])
me_cube_006.update()
me_cube_010 = bpy.data.meshes.new('Cube.010')
me_cube_010.from_pydata([(0.0, 0.0, 3.576e-08), (0.0, 0.0, 2.4), (0.0, 1.0, 3.576e-08), (0.0, 1.0, 2.4), (0.1, 0.0, 3.576e-08), (0.1, 0.0, 2.4), (0.1, 1.0, 3.576e-08), (0.1, 1.0, 2.4), (0.0, 0.45, 3.576e-08), (0.0, 0.45, 2.4), (0.0, 0.55, 2.4), (0.0, 0.55, 3.576e-08), (1.0, 0.55, 2.4), (1.0, 0.45, 2.4), (1.0, 0.45, 3.576e-08), (1.0, 0.55, 3.576e-08), (0.14, 0.45, 3.576e-08), (0.1, 0.41, 3.576e-08), (0.06, 0.45, 3.576e-08), (0.1, 0.49, 3.576e-08), (0.1276, 0.448, 3.576e-08), (0.1165, 0.4424, 3.576e-08), (0.1076, 0.4335, 3.576e-08), (0.102, 0.4224, 3.576e-08), (0.1, 0.41, 2.4), (0.14, 0.45, 2.4), (0.1, 0.49, 2.4), (0.06, 0.45, 2.4), (0.102, 0.4224, 2.4), (0.1076, 0.4335, 2.4), (0.1165, 0.4424, 2.4), (0.1276, 0.448, 2.4), (0.1, 0.59, 3.576e-08), (0.14, 0.55, 3.576e-08), (0.1, 0.51, 3.576e-08), (0.06, 0.55, 3.576e-08), (0.102, 0.5776, 3.576e-08), (0.1076, 0.5665, 3.576e-08), (0.1165, 0.5576, 3.576e-08), (0.1276, 0.552, 3.576e-08), (0.14, 0.55, 2.4), (0.1, 0.59, 2.4), (0.06, 0.55, 2.4), (0.1, 0.51, 2.4), (0.1276, 0.552, 2.4), (0.1165, 0.5576, 2.4), (0.1076, 0.5665, 2.4), (0.102, 0.5776, 2.4)], [], [(11, 10, 3, 2), (2, 3, 7, 6), (16, 19, 34, 33, 15, 14), (4, 5, 1, 0), (11, 35, 34, 19, 18, 8), (40, 43, 26, 25, 13, 12), (2, 6, 32, 35, 11), (17, 24, 5, 4), (25, 16, 14, 13), (0, 1, 9, 8), (33, 40, 12, 15), (6, 7, 41, 32), (8, 9, 10, 11), (15, 12, 13, 14), (43, 42, 10, 9, 27, 26), (7, 3, 10, 42, 41), (24, 27, 9, 1, 5), (16, 20, 21, 22, 23, 17, 18, 19), (24, 28, 29, 30, 31, 25, 26, 27), (32, 36, 37, 38, 39, 33, 34, 35), (40, 44, 45, 46, 47, 41, 42, 43), (24, 17, 23, 28), (28, 23, 22, 29), (29, 22, 21, 30), (30, 21, 20, 31), (31, 20, 16, 25), (40, 33, 39, 44), (44, 39, 38, 45), (45, 38, 37, 46), (46, 37, 36, 47), (47, 36, 32, 41), (8, 18, 17, 4, 0)])
_uv = me_cube_010.uv_layers.new(name='UVMap')
_uv.uv.foreach_set('vector', [0.375, 0.145, 0.625, 0.145, 0.625, 0.25, 0.375, 0.25, 0.375, 0.25, 0.625, 0.25, 0.625, 0.5, 0.375, 0.5, 0.375, 0.65, 0.375, 0.632, 0.375, 0.623, 0.375, 0.605, 0.375, 0.605, 0.375, 0.65, 0.375, 0.75, 0.625, 0.75, 0.625, 1.0, 0.375, 1.0, 0.125, 0.605, 0.275, 0.605, 0.375, 0.623, 0.375, 0.632, 0.275, 0.65, 0.125, 0.65, 0.625, 0.605, 0.625, 0.623, 0.625, 0.632, 0.625, 0.65, 0.625, 0.65, 0.625, 0.605, 0.125, 0.5, 0.375, 0.5, 0.375, 0.5957, 0.275, 0.605, 0.125, 0.605, 0.375, 0.6589, 0.625, 0.6589, 0.625, 0.75, 0.375, 0.75, 0.625, 0.65, 0.375, 0.65, 0.375, 0.65, 0.625, 0.65, 0.375, 0.0, 0.625, 0.0, 0.625, 0.1, 0.375, 0.1, 0.375, 0.605, 0.625, 0.605, 0.625, 0.605, 0.375, 0.605, 0.375, 0.5, 0.625, 0.5, 0.625, 0.5957, 0.375, 0.5957, 0.375, 0.1, 0.625, 0.1, 0.625, 0.145, 0.375, 0.145, 0.375, 0.605, 0.625, 0.605, 0.625, 0.65, 0.375, 0.65, 0.625, 0.623, 0.725, 0.605, 0.875, 0.605, 0.875, 0.65, 0.725, 0.65, 0.625, 0.632, 0.625, 0.5, 0.875, 0.5, 0.875, 0.605, 0.725, 0.605, 0.625, 0.5957, 0.625, 0.6589, 0.725, 0.65, 0.875, 0.65, 0.875, 0.75, 0.625, 0.75, 0.375, 0.65, 0.375, 0.65, 0.375, 0.65, 0.375, 0.65, 0.375, 0.65, 0.375, 0.65, 0.275, 0.65, 0.375, 0.632, 0.625, 0.6589, 0.625, 0.6561, 0.625, 0.6537, 0.625, 0.6517, 0.625, 0.6504, 0.625, 0.65, 0.625, 0.632, 0.725, 0.65, 0.375, 0.5957, 0.375, 0.5986, 0.375, 0.6012, 0.375, 0.6032, 0.375, 0.6045, 0.375, 0.605, 0.375, 0.623, 0.275, 0.605, 0.625, 0.605, 0.625, 0.605, 0.625, 0.605, 0.625, 0.605, 0.625, 0.605, 0.625, 0.605, 0.725, 0.605, 0.625, 0.623, 0.625, 0.6589, 0.375, 0.6589, 0.375, 0.6561, 0.625, 0.6561, 0.625, 0.6561, 0.375, 0.6561, 0.375, 0.6537, 0.625, 0.6537, 0.625, 0.6537, 0.375, 0.6537, 0.375, 0.65, 0.625, 0.65, 0.625, 0.65, 0.375, 0.65, 0.375, 0.65, 0.625, 0.65, 0.625, 0.65, 0.375, 0.65, 0.375, 0.65, 0.625, 0.65, 0.625, 0.605, 0.375, 0.605, 0.375, 0.605, 0.625, 0.605, 0.625, 0.605, 0.375, 0.605, 0.375, 0.605, 0.625, 0.605, 0.625, 0.605, 0.375, 0.605, 0.375, 0.6012, 0.625, 0.6012, 0.625, 0.6012, 0.375, 0.6012, 0.375, 0.5986, 0.625, 0.5986, 0.625, 0.5986, 0.375, 0.5986, 0.375, 0.5957, 0.625, 0.5957, 0.125, 0.65, 0.275, 0.65, 0.375, 0.6589, 0.375, 0.75, 0.125, 0.75])
me_cube_010.update()
me_cube_011 = bpy.data.meshes.new('Cube.011')
me_cube_011.from_pydata([(1.0, 0.0, 3.576e-08), (1.0, 0.0, 2.4), (1.0, 1.0, 3.576e-08), (1.0, 1.0, 2.4), (0.9, 0.0, 3.576e-08), (0.9, 0.0, 2.4), (0.9, 1.0, 3.576e-08), (0.9, 1.0, 2.4), (1.0, 0.45, 3.576e-08), (1.0, 0.45, 2.4), (1.0, 0.55, 2.4), (1.0, 0.55, 3.576e-08), (0.0, 0.55, 2.4), (0.0, 0.45, 2.4), (0.0, 0.45, 3.576e-08), (0.0, 0.55, 3.576e-08), (0.86, 0.45, 3.576e-08), (0.9, 0.41, 3.576e-08), (0.94, 0.45, 3.576e-08), (0.9, 0.49, 3.576e-08), (0.8724, 0.448, 3.576e-08), (0.8835, 0.4424, 3.576e-08), (0.8924, 0.4335, 3.576e-08), (0.898, 0.4224, 3.576e-08), (0.9, 0.41, 2.4), (0.86, 0.45, 2.4), (0.9, 0.49, 2.4), (0.94, 0.45, 2.4), (0.898, 0.4224, 2.4), (0.8924, 0.4335, 2.4), (0.8835, 0.4424, 2.4), (0.8724, 0.448, 2.4), (0.9, 0.59, 3.576e-08), (0.86, 0.55, 3.576e-08), (0.9, 0.51, 3.576e-08), (0.94, 0.55, 3.576e-08), (0.898, 0.5776, 3.576e-08), (0.8924, 0.5665, 3.576e-08), (0.8835, 0.5576, 3.576e-08), (0.8724, 0.552, 3.576e-08), (0.86, 0.55, 2.4), (0.9, 0.59, 2.4), (0.94, 0.55, 2.4), (0.9, 0.51, 2.4), (0.8724, 0.552, 2.4), (0.8835, 0.5576, 2.4), (0.8924, 0.5665, 2.4), (0.898, 0.5776, 2.4)], [], [(11, 10, 3, 2), (2, 3, 7, 6), (16, 19, 34, 33, 15, 14), (4, 5, 1, 0), (11, 35, 34, 19, 18, 8), (40, 43, 26, 25, 13, 12), (2, 6, 32, 35, 11), (17, 24, 5, 4), (25, 16, 14, 13), (0, 1, 9, 8), (33, 40, 12, 15), (6, 7, 41, 32), (8, 9, 10, 11), (15, 12, 13, 14), (43, 42, 10, 9, 27, 26), (7, 3, 10, 42, 41), (24, 27, 9, 1, 5), (16, 20, 21, 22, 23, 17, 18, 19), (24, 28, 29, 30, 31, 25, 26, 27), (32, 36, 37, 38, 39, 33, 34, 35), (40, 44, 45, 46, 47, 41, 42, 43), (24, 17, 23, 28), (28, 23, 22, 29), (29, 22, 21, 30), (30, 21, 20, 31), (31, 20, 16, 25), (40, 33, 39, 44), (44, 39, 38, 45), (45, 38, 37, 46), (46, 37, 36, 47), (47, 36, 32, 41), (8, 18, 17, 4, 0)])
_uv = me_cube_011.uv_layers.new(name='UVMap')
_uv.uv.foreach_set('vector', [0.375, 0.145, 0.625, 0.145, 0.625, 0.25, 0.375, 0.25, 0.375, 0.25, 0.625, 0.25, 0.625, 0.5, 0.375, 0.5, 0.375, 0.65, 0.375, 0.632, 0.375, 0.623, 0.375, 0.605, 0.375, 0.605, 0.375, 0.65, 0.375, 0.75, 0.625, 0.75, 0.625, 1.0, 0.375, 1.0, 0.125, 0.605, 0.275, 0.605, 0.375, 0.623, 0.375, 0.632, 0.275, 0.65, 0.125, 0.65, 0.625, 0.605, 0.625, 0.623, 0.625, 0.632, 0.625, 0.65, 0.625, 0.65, 0.625, 0.605, 0.125, 0.5, 0.375, 0.5, 0.375, 0.5957, 0.275, 0.605, 0.125, 0.605, 0.375, 0.6589, 0.625, 0.6589, 0.625, 0.75, 0.375, 0.75, 0.625, 0.65, 0.375, 0.65, 0.375, 0.65, 0.625, 0.65, 0.375, 0.0, 0.625, 0.0, 0.625, 0.1, 0.375, 0.1, 0.375, 0.605, 0.625, 0.605, 0.625, 0.605, 0.375, 0.605, 0.375, 0.5, 0.625, 0.5, 0.625, 0.5957, 0.375, 0.5957, 0.375, 0.1, 0.625, 0.1, 0.625, 0.145, 0.375, 0.145, 0.375, 0.605, 0.625, 0.605, 0.625, 0.65, 0.375, 0.65, 0.625, 0.623, 0.725, 0.605, 0.875, 0.605, 0.875, 0.65, 0.725, 0.65, 0.625, 0.632, 0.625, 0.5, 0.875, 0.5, 0.875, 0.605, 0.725, 0.605, 0.625, 0.5957, 0.625, 0.6589, 0.725, 0.65, 0.875, 0.65, 0.875, 0.75, 0.625, 0.75, 0.375, 0.65, 0.375, 0.65, 0.375, 0.65, 0.375, 0.65, 0.375, 0.65, 0.375, 0.65, 0.275, 0.65, 0.375, 0.632, 0.625, 0.6589, 0.625, 0.6561, 0.625, 0.6537, 0.625, 0.6517, 0.625, 0.6504, 0.625, 0.65, 0.625, 0.632, 0.725, 0.65, 0.375, 0.5957, 0.375, 0.5986, 0.375, 0.6012, 0.375, 0.6032, 0.375, 0.6045, 0.375, 0.605, 0.375, 0.623, 0.275, 0.605, 0.625, 0.605, 0.625, 0.605, 0.625, 0.605, 0.625, 0.605, 0.625, 0.605, 0.625, 0.605, 0.725, 0.605, 0.625, 0.623, 0.625, 0.6589, 0.375, 0.6589, 0.375, 0.6561, 0.625, 0.6561, 0.625, 0.6561, 0.375, 0.6561, 0.375, 0.6537, 0.625, 0.6537, 0.625, 0.6537, 0.375, 0.6537, 0.375, 0.65, 0.625, 0.65, 0.625, 0.65, 0.375, 0.65, 0.375, 0.65, 0.625, 0.65, 0.625, 0.65, 0.375, 0.65, 0.375, 0.65, 0.625, 0.65, 0.625, 0.605, 0.375, 0.605, 0.375, 0.605, 0.625, 0.605, 0.625, 0.605, 0.375, 0.605, 0.375, 0.605, 0.625, 0.605, 0.625, 0.605, 0.375, 0.605, 0.375, 0.6012, 0.625, 0.6012, 0.625, 0.6012, 0.375, 0.6012, 0.375, 0.5986, 0.625, 0.5986, 0.625, 0.5986, 0.375, 0.5986, 0.375, 0.5957, 0.625, 0.5957, 0.125, 0.65, 0.275, 0.65, 0.375, 0.6589, 0.375, 0.75, 0.125, 0.75])
me_cube_011.update()
me_cube_012 = bpy.data.meshes.new('Cube.012')
me_cube_012.from_pydata([(1.192e-08, 1.0, 3.576e-08), (1.192e-08, 1.0, 2.4), (1.0, 1.0, 3.576e-08), (1.0, 1.0, 2.4), (1.073e-08, 0.9, 3.576e-08), (1.073e-08, 0.9, 2.4), (1.0, 0.9, 3.576e-08), (1.0, 0.9, 2.4), (0.45, 1.0, 3.576e-08), (0.45, 1.0, 2.4), (0.55, 1.0, 2.4), (0.55, 1.0, 3.576e-08), (0.55, -6.559e-09, 2.4), (0.45, -5.366e-09, 2.4), (0.45, -5.366e-09, 3.576e-08), (0.55, -6.559e-09, 3.576e-08), (0.45, 0.86, 3.576e-08), (0.41, 0.9, 3.576e-08), (0.45, 0.94, 3.576e-08), (0.49, 0.9, 3.576e-08), (0.448, 0.8724, 3.576e-08), (0.4424, 0.8835, 3.576e-08), (0.4335, 0.8924, 3.576e-08), (0.4224, 0.898, 3.576e-08), (0.41, 0.9, 2.4), (0.45, 0.86, 2.4), (0.49, 0.9, 2.4), (0.45, 0.94, 2.4), (0.4224, 0.898, 2.4), (0.4335, 0.8924, 2.4), (0.4424, 0.8835, 2.4), (0.448, 0.8724, 2.4), (0.59, 0.9, 3.576e-08), (0.55, 0.86, 3.576e-08), (0.51, 0.9, 3.576e-08), (0.55, 0.94, 3.576e-08), (0.5776, 0.898, 3.576e-08), (0.5665, 0.8924, 3.576e-08), (0.5576, 0.8835, 3.576e-08), (0.552, 0.8724, 3.576e-08), (0.55, 0.86, 2.4), (0.59, 0.9, 2.4), (0.55, 0.94, 2.4), (0.51, 0.9, 2.4), (0.552, 0.8724, 2.4), (0.5576, 0.8835, 2.4), (0.5665, 0.8924, 2.4), (0.5776, 0.898, 2.4)], [], [(11, 10, 3, 2), (2, 3, 7, 6), (16, 19, 34, 33, 15, 14), (4, 5, 1, 0), (11, 35, 34, 19, 18, 8), (40, 43, 26, 25, 13, 12), (2, 6, 32, 35, 11), (17, 24, 5, 4), (25, 16, 14, 13), (0, 1, 9, 8), (33, 40, 12, 15), (6, 7, 41, 32), (8, 9, 10, 11), (15, 12, 13, 14), (43, 42, 10, 9, 27, 26), (7, 3, 10, 42, 41), (24, 27, 9, 1, 5), (16, 20, 21, 22, 23, 17, 18, 19), (24, 28, 29, 30, 31, 25, 26, 27), (32, 36, 37, 38, 39, 33, 34, 35), (40, 44, 45, 46, 47, 41, 42, 43), (24, 17, 23, 28), (28, 23, 22, 29), (29, 22, 21, 30), (30, 21, 20, 31), (31, 20, 16, 25), (40, 33, 39, 44), (44, 39, 38, 45), (45, 38, 37, 46), (46, 37, 36, 47), (47, 36, 32, 41), (8, 18, 17, 4, 0)])
_uv = me_cube_012.uv_layers.new(name='UVMap')
_uv.uv.foreach_set('vector', [0.375, 0.145, 0.625, 0.145, 0.625, 0.25, 0.375, 0.25, 0.375, 0.25, 0.625, 0.25, 0.625, 0.5, 0.375, 0.5, 0.375, 0.65, 0.375, 0.632, 0.375, 0.623, 0.375, 0.605, 0.375, 0.605, 0.375, 0.65, 0.375, 0.75, 0.625, 0.75, 0.625, 1.0, 0.375, 1.0, 0.125, 0.605, 0.275, 0.605, 0.375, 0.623, 0.375, 0.632, 0.275, 0.65, 0.125, 0.65, 0.625, 0.605, 0.625, 0.623, 0.625, 0.632, 0.625, 0.65, 0.625, 0.65, 0.625, 0.605, 0.125, 0.5, 0.375, 0.5, 0.375, 0.5957, 0.275, 0.605, 0.125, 0.605, 0.375, 0.6589, 0.625, 0.6589, 0.625, 0.75, 0.375, 0.75, 0.625, 0.65, 0.375, 0.65, 0.375, 0.65, 0.625, 0.65, 0.375, 0.0, 0.625, 0.0, 0.625, 0.1, 0.375, 0.1, 0.375, 0.605, 0.625, 0.605, 0.625, 0.605, 0.375, 0.605, 0.375, 0.5, 0.625, 0.5, 0.625, 0.5957, 0.375, 0.5957, 0.375, 0.1, 0.625, 0.1, 0.625, 0.145, 0.375, 0.145, 0.375, 0.605, 0.625, 0.605, 0.625, 0.65, 0.375, 0.65, 0.625, 0.623, 0.725, 0.605, 0.875, 0.605, 0.875, 0.65, 0.725, 0.65, 0.625, 0.632, 0.625, 0.5, 0.875, 0.5, 0.875, 0.605, 0.725, 0.605, 0.625, 0.5957, 0.625, 0.6589, 0.725, 0.65, 0.875, 0.65, 0.875, 0.75, 0.625, 0.75, 0.375, 0.65, 0.375, 0.65, 0.375, 0.65, 0.375, 0.65, 0.375, 0.65, 0.375, 0.65, 0.275, 0.65, 0.375, 0.632, 0.625, 0.6589, 0.625, 0.6561, 0.625, 0.6537, 0.625, 0.6517, 0.625, 0.6504, 0.625, 0.65, 0.625, 0.632, 0.725, 0.65, 0.375, 0.5957, 0.375, 0.5986, 0.375, 0.6012, 0.375, 0.6032, 0.375, 0.6045, 0.375, 0.605, 0.375, 0.623, 0.275, 0.605, 0.625, 0.605, 0.625, 0.605, 0.625, 0.605, 0.625, 0.605, 0.625, 0.605, 0.625, 0.605, 0.725, 0.605, 0.625, 0.623, 0.625, 0.6589, 0.375, 0.6589, 0.375, 0.6561, 0.625, 0.6561, 0.625, 0.6561, 0.375, 0.6561, 0.375, 0.6537, 0.625, 0.6537, 0.625, 0.6537, 0.375, 0.6537, 0.375, 0.65, 0.625, 0.65, 0.625, 0.65, 0.375, 0.65, 0.375, 0.65, 0.625, 0.65, 0.625, 0.65, 0.375, 0.65, 0.375, 0.65, 0.625, 0.65, 0.625, 0.605, 0.375, 0.605, 0.375, 0.605, 0.625, 0.605, 0.625, 0.605, 0.375, 0.605, 0.375, 0.605, 0.625, 0.605, 0.625, 0.605, 0.375, 0.605, 0.375, 0.6012, 0.625, 0.6012, 0.625, 0.6012, 0.375, 0.6012, 0.375, 0.5986, 0.625, 0.5986, 0.625, 0.5986, 0.375, 0.5986, 0.375, 0.5957, 0.625, 0.5957, 0.125, 0.65, 0.275, 0.65, 0.375, 0.6589, 0.375, 0.75, 0.125, 0.75])
me_cube_012.update()
me_cube_013 = bpy.data.meshes.new('Cube.013')
me_cube_013.from_pydata([(1.192e-08, 0.0, 3.576e-08), (1.192e-08, 0.0, 2.4), (1.0, 0.0, 3.576e-08), (1.0, 0.0, 2.4), (1.073e-08, 0.1, 3.576e-08), (1.073e-08, 0.1, 2.4), (1.0, 0.1, 3.576e-08), (1.0, 0.1, 2.4), (0.45, 0.0, 3.576e-08), (0.45, 0.0, 2.4), (0.55, 0.0, 2.4), (0.55, 0.0, 3.576e-08), (0.55, 1.0, 2.4), (0.45, 1.0, 2.4), (0.45, 1.0, 3.576e-08), (0.55, 1.0, 3.576e-08), (0.45, 0.14, 3.576e-08), (0.41, 0.1, 3.576e-08), (0.45, 0.06, 3.576e-08), (0.49, 0.1, 3.576e-08), (0.448, 0.1276, 3.576e-08), (0.4424, 0.1165, 3.576e-08), (0.4335, 0.1076, 3.576e-08), (0.4224, 0.102, 3.576e-08), (0.41, 0.1, 2.4), (0.45, 0.14, 2.4), (0.49, 0.1, 2.4), (0.45, 0.06, 2.4), (0.4224, 0.102, 2.4), (0.4335, 0.1076, 2.4), (0.4424, 0.1165, 2.4), (0.448, 0.1276, 2.4), (0.59, 0.1, 3.576e-08), (0.55, 0.14, 3.576e-08), (0.51, 0.1, 3.576e-08), (0.55, 0.06, 3.576e-08), (0.5776, 0.102, 3.576e-08), (0.5665, 0.1076, 3.576e-08), (0.5576, 0.1165, 3.576e-08), (0.552, 0.1276, 3.576e-08), (0.55, 0.14, 2.4), (0.59, 0.1, 2.4), (0.55, 0.06, 2.4), (0.51, 0.1, 2.4), (0.552, 0.1276, 2.4), (0.5576, 0.1165, 2.4), (0.5665, 0.1076, 2.4), (0.5776, 0.102, 2.4)], [], [(11, 10, 3, 2), (2, 3, 7, 6), (16, 19, 34, 33, 15, 14), (4, 5, 1, 0), (11, 35, 34, 19, 18, 8), (40, 43, 26, 25, 13, 12), (2, 6, 32, 35, 11), (17, 24, 5, 4), (25, 16, 14, 13), (0, 1, 9, 8), (33, 40, 12, 15), (6, 7, 41, 32), (8, 9, 10, 11), (15, 12, 13, 14), (43, 42, 10, 9, 27, 26), (7, 3, 10, 42, 41), (24, 27, 9, 1, 5), (16, 20, 21, 22, 23, 17, 18, 19), (24, 28, 29, 30, 31, 25, 26, 27), (32, 36, 37, 38, 39, 33, 34, 35), (40, 44, 45, 46, 47, 41, 42, 43), (24, 17, 23, 28), (28, 23, 22, 29), (29, 22, 21, 30), (30, 21, 20, 31), (31, 20, 16, 25), (40, 33, 39, 44), (44, 39, 38, 45), (45, 38, 37, 46), (46, 37, 36, 47), (47, 36, 32, 41), (8, 18, 17, 4, 0)])
_uv = me_cube_013.uv_layers.new(name='UVMap')
_uv.uv.foreach_set('vector', [0.375, 0.145, 0.625, 0.145, 0.625, 0.25, 0.375, 0.25, 0.375, 0.25, 0.625, 0.25, 0.625, 0.5, 0.375, 0.5, 0.375, 0.65, 0.375, 0.632, 0.375, 0.623, 0.375, 0.605, 0.375, 0.605, 0.375, 0.65, 0.375, 0.75, 0.625, 0.75, 0.625, 1.0, 0.375, 1.0, 0.125, 0.605, 0.275, 0.605, 0.375, 0.623, 0.375, 0.632, 0.275, 0.65, 0.125, 0.65, 0.625, 0.605, 0.625, 0.623, 0.625, 0.632, 0.625, 0.65, 0.625, 0.65, 0.625, 0.605, 0.125, 0.5, 0.375, 0.5, 0.375, 0.5957, 0.275, 0.605, 0.125, 0.605, 0.375, 0.6589, 0.625, 0.6589, 0.625, 0.75, 0.375, 0.75, 0.625, 0.65, 0.375, 0.65, 0.375, 0.65, 0.625, 0.65, 0.375, 0.0, 0.625, 0.0, 0.625, 0.1, 0.375, 0.1, 0.375, 0.605, 0.625, 0.605, 0.625, 0.605, 0.375, 0.605, 0.375, 0.5, 0.625, 0.5, 0.625, 0.5957, 0.375, 0.5957, 0.375, 0.1, 0.625, 0.1, 0.625, 0.145, 0.375, 0.145, 0.375, 0.605, 0.625, 0.605, 0.625, 0.65, 0.375, 0.65, 0.625, 0.623, 0.725, 0.605, 0.875, 0.605, 0.875, 0.65, 0.725, 0.65, 0.625, 0.632, 0.625, 0.5, 0.875, 0.5, 0.875, 0.605, 0.725, 0.605, 0.625, 0.5957, 0.625, 0.6589, 0.725, 0.65, 0.875, 0.65, 0.875, 0.75, 0.625, 0.75, 0.375, 0.65, 0.375, 0.65, 0.375, 0.65, 0.375, 0.65, 0.375, 0.65, 0.375, 0.65, 0.275, 0.65, 0.375, 0.632, 0.625, 0.6589, 0.625, 0.6561, 0.625, 0.6537, 0.625, 0.6517, 0.625, 0.6504, 0.625, 0.65, 0.625, 0.632, 0.725, 0.65, 0.375, 0.5957, 0.375, 0.5986, 0.375, 0.6012, 0.375, 0.6032, 0.375, 0.6045, 0.375, 0.605, 0.375, 0.623, 0.275, 0.605, 0.625, 0.605, 0.625, 0.605, 0.625, 0.605, 0.625, 0.605, 0.625, 0.605, 0.625, 0.605, 0.725, 0.605, 0.625, 0.623, 0.625, 0.6589, 0.375, 0.6589, 0.375, 0.6561, 0.625, 0.6561, 0.625, 0.6561, 0.375, 0.6561, 0.375, 0.6537, 0.625, 0.6537, 0.625, 0.6537, 0.375, 0.6537, 0.375, 0.65, 0.625, 0.65, 0.625, 0.65, 0.375, 0.65, 0.375, 0.65, 0.625, 0.65, 0.625, 0.65, 0.375, 0.65, 0.375, 0.65, 0.625, 0.65, 0.625, 0.605, 0.375, 0.605, 0.375, 0.605, 0.625, 0.605, 0.625, 0.605, 0.375, 0.605, 0.375, 0.605, 0.625, 0.605, 0.625, 0.605, 0.375, 0.605, 0.375, 0.6012, 0.625, 0.6012, 0.625, 0.6012, 0.375, 0.6012, 0.375, 0.5986, 0.625, 0.5986, 0.625, 0.5986, 0.375, 0.5986, 0.375, 0.5957, 0.625, 0.5957, 0.125, 0.65, 0.275, 0.65, 0.375, 0.6589, 0.375, 0.75, 0.125, 0.75])
me_cube_013.update()
me_cube_014 = bpy.data.meshes.new('Cube.014')
me_cube_014.from_pydata([(0.45, 0.0, 3.576e-08), (0.45, 0.0, 2.4), (0.45, 1.0, 3.576e-08), (0.45, 1.0, 2.4), (0.55, 0.0, 3.576e-08), (0.55, 0.0, 2.4), (0.55, 1.0, 3.576e-08), (0.55, 1.0, 2.4), (0.0, 0.55, 0.0), (0.0, 0.45, 0.0), (1.0, 0.55, 2.4), (1.0, 0.45, 2.4), (1.0, 0.45, -1.192e-07), (0.0, 0.45, 2.4), (0.0, 0.55, 2.4), (1.0, 0.55, -1.192e-07), (0.45, 0.41, 3.576e-08), (0.41, 0.45, 3.258e-08), (0.45, 0.49, 3.576e-08), (0.49, 0.45, 3.576e-08), (0.448, 0.4224, 3.561e-08), (0.4424, 0.4335, 3.516e-08), (0.4335, 0.4424, 3.445e-08), (0.4224, 0.448, 3.357e-08), (0.41, 0.45, 2.4), (0.45, 0.41, 2.4), (0.49, 0.45, 2.4), (0.45, 0.49, 2.4), (0.4224, 0.448, 2.4), (0.4335, 0.4424, 2.4), (0.4424, 0.4335, 2.4), (0.448, 0.4224, 2.4), (0.59, 0.45, 2.199e-08), (0.55, 0.41, 3.576e-08), (0.51, 0.45, 3.576e-08), (0.55, 0.49, 3.576e-08), (0.5776, 0.448, 2.624e-08), (0.5665, 0.4424, 3.008e-08), (0.5576, 0.4335, 3.313e-08), (0.552, 0.4224, 3.509e-08), (0.55, 0.41, 2.4), (0.59, 0.45, 2.4), (0.55, 0.49, 2.4), (0.51, 0.45, 2.4), (0.552, 0.4224, 2.4), (0.5576, 0.4335, 2.4), (0.5665, 0.4424, 2.4), (0.5776, 0.448, 2.4), (0.45, 0.59, 2.4), (0.41, 0.55, 2.4), (0.45, 0.51, 2.4), (0.49, 0.55, 2.4), (0.448, 0.5776, 2.4), (0.4424, 0.5665, 2.4), (0.4335, 0.5576, 2.4), (0.4224, 0.552, 2.4), (0.55, 0.59, 3.576e-08), (0.59, 0.55, 2.199e-08), (0.55, 0.51, 3.576e-08), (0.51, 0.55, 3.576e-08), (0.552, 0.5776, 3.509e-08), (0.5576, 0.5665, 3.313e-08), (0.5665, 0.5576, 3.008e-08), (0.5776, 0.552, 2.624e-08), (0.41, 0.55, 3.258e-08), (0.45, 0.59, 3.576e-08), (0.49, 0.55, 3.576e-08), (0.45, 0.51, 3.576e-08), (0.4224, 0.552, 3.357e-08), (0.4335, 0.5576, 3.445e-08), (0.4424, 0.5665, 3.516e-08), (0.448, 0.5776, 3.561e-08), (0.59, 0.55, 2.4), (0.55, 0.59, 2.4), (0.51, 0.55, 2.4), (0.55, 0.51, 2.4), (0.5776, 0.552, 2.4), (0.5665, 0.5576, 2.4), (0.5576, 0.5665, 2.4), (0.552, 0.5776, 2.4)], [], [(2, 6, 56, 59, 66, 65), (2, 3, 7, 6), (32, 35, 58, 57, 15, 12), (4, 5, 1, 0), (17, 24, 13, 9), (75, 74, 51, 50, 27, 26, 43, 42), (24, 27, 50, 49, 14, 13), (16, 19, 34, 33, 4, 0), (7, 3, 48, 51, 74, 73), (67, 66, 59, 58, 35, 34, 19, 18), (57, 72, 10, 15), (6, 7, 73, 56), (49, 64, 8, 14), (64, 67, 18, 17, 9, 8), (15, 10, 11, 12), (9, 13, 14, 8), (33, 40, 5, 4), (72, 75, 42, 41, 11, 10), (65, 48, 3, 2), (40, 43, 26, 25, 1, 5), (41, 32, 12, 11), (16, 20, 21, 22, 23, 17, 18, 19), (24, 28, 29, 30, 31, 25, 26, 27), (32, 36, 37, 38, 39, 33, 34, 35), (40, 44, 45, 46, 47, 41, 42, 43), (48, 52, 53, 54, 55, 49, 50, 51), (56, 60, 61, 62, 63, 57, 58, 59), (64, 68, 69, 70, 71, 65, 66, 67), (72, 76, 77, 78, 79, 73, 74, 75), (40, 33, 39, 44), (44, 39, 38, 45), (45, 38, 37, 46), (46, 37, 36, 47), (47, 36, 32, 41), (24, 17, 23, 28), (28, 23, 22, 29), (29, 22, 21, 30), (30, 21, 20, 31), (31, 20, 16, 25), (72, 57, 63, 76), (76, 63, 62, 77), (77, 62, 61, 78), (78, 61, 60, 79), (79, 60, 56, 73), (48, 65, 71, 52), (52, 71, 70, 53), (53, 70, 69, 54), (54, 69, 68, 55), (55, 68, 64, 49), (0, 1, 25, 16)])
_uv = me_cube_014.uv_layers.new(name='UVMap')
_uv.uv.foreach_set('vector', [0.125, 0.5, 0.375, 0.5, 0.375, 0.5689, 0.275, 0.5756, 0.225, 0.5756, 0.125, 0.5689, 0.375, 0.25, 0.625, 0.25, 0.625, 0.5, 0.375, 0.5, 0.375, 0.6375, 0.375, 0.6128, 0.375, 0.6004, 0.375, 0.5756, 0.375, 0.5756, 0.375, 0.6375, 0.375, 0.75, 0.625, 0.75, 0.625, 1.0, 0.375, 1.0, 0.375, 0.1125, 0.625, 0.1125, 0.625, 0.1125, 0.375, 0.1125, 0.625, 0.6004, 0.725, 0.5756, 0.775, 0.5756, 0.875, 0.6004, 0.875, 0.6128, 0.775, 0.6375, 0.725, 0.6375, 0.625, 0.6128, 0.875, 0.6375, 0.875, 0.6128, 0.875, 0.6004, 0.875, 0.5756, 0.875, 0.5756, 0.875, 0.6375, 0.125, 0.6475, 0.225, 0.6375, 0.275, 0.6375, 0.375, 0.6475, 0.375, 0.75, 0.125, 0.75, 0.625, 0.5, 0.875, 0.5, 0.875, 0.5689, 0.775, 0.5756, 0.725, 0.5756, 0.625, 0.5689, 0.125, 0.6004, 0.225, 0.5756, 0.275, 0.5756, 0.375, 0.6004, 0.375, 0.6128, 0.275, 0.6375, 0.225, 0.6375, 0.125, 0.6128, 0.375, 0.5756, 0.625, 0.5756, 0.625, 0.5756, 0.375, 0.5756, 0.375, 0.5, 0.625, 0.5, 0.625, 0.5689, 0.375, 0.5689, 0.625, 0.1744, 0.375, 0.1744, 0.375, 0.1744, 0.625, 0.1744, 0.125, 0.5756, 0.125, 0.6004, 0.125, 0.6128, 0.125, 0.6375, 0.125, 0.6375, 0.125, 0.5756, 0.375, 0.5756, 0.625, 0.5756, 0.625, 0.6375, 0.375, 0.6375, 0.375, 0.1125, 0.625, 0.1125, 0.625, 0.1744, 0.375, 0.1744, 0.375, 0.6475, 0.625, 0.6475, 0.625, 0.75, 0.375, 0.75, 0.625, 0.5756, 0.625, 0.6004, 0.625, 0.6128, 0.625, 0.6375, 0.625, 0.6375, 0.625, 0.5756, 0.375, 0.1811, 0.625, 0.1811, 0.625, 0.25, 0.375, 0.25, 0.625, 0.6475, 0.725, 0.6375, 0.775, 0.6375, 0.875, 0.6475, 0.875, 0.75, 0.625, 0.75, 0.625, 0.6375, 0.375, 0.6375, 0.375, 0.6375, 0.625, 0.6375, 0.125, 0.6375, 0.125, 0.6546, 0.125, 0.6375, 0.125, 0.6375, 0.125, 0.6375, 0.125, 0.6375, 0.125, 0.6128, 0.125, 0.6375, 0.875, 0.6375, 0.875, 0.6387, 0.875, 0.6375, 0.875, 0.6375, 0.875, 0.6375, 0.875, 0.6375, 0.875, 0.6375, 0.875, 0.6128, 0.375, 0.6375, 0.375, 0.6375, 0.375, 0.6375, 0.375, 0.6375, 0.375, 0.6375, 0.375, 0.6375, 0.275, 0.6375, 0.375, 0.6128, 0.625, 0.6475, 0.625, 0.6444, 0.625, 0.6416, 0.625, 0.6394, 0.625, 0.638, 0.625, 0.6375, 0.625, 0.6128, 0.725, 0.6375, 0.875, 0.5756, 0.875, 0.5585, 0.875, 0.5756, 0.875, 0.5756, 0.875, 0.5756, 0.875, 0.5756, 0.875, 0.6004, 0.875, 0.5756, 0.375, 0.5689, 0.375, 0.571, 0.375, 0.5729, 0.375, 0.5743, 0.375, 0.5753, 0.375, 0.5756, 0.375, 0.6004, 0.275, 0.5756, 0.125, 0.5756, 0.125, 0.5744, 0.125, 0.5756, 0.125, 0.5756, 0.125, 0.5756, 0.125, 0.5756, 0.125, 0.5756, 0.125, 0.6004, 0.625, 0.5756, 0.625, 0.5756, 0.625, 0.5756, 0.625, 0.5756, 0.625, 0.5756, 0.625, 0.5756, 0.725, 0.5756, 0.625, 0.6004, 0.625, 0.6475, 0.375, 0.6475, 0.375, 0.6444, 0.625, 0.6444, 0.625, 0.6444, 0.375, 0.6444, 0.375, 0.6416, 0.625, 0.6416, 0.625, 0.6416, 0.375, 0.6416, 0.375, 0.6375, 0.625, 0.6375, 0.625, 0.6375, 0.375, 0.6375, 0.375, 0.6375, 0.625, 0.6375, 0.625, 0.6375, 0.375, 0.6375, 0.375, 0.6375, 0.625, 0.6375, 0.625, 0.1125, 0.375, 0.1125, 0.375, 0.1125, 0.625, 0.1125, 0.625, 0.1125, 0.375, 0.1125, 0.375, 0.1125, 0.625, 0.1125, 0.625, 0.1125, 0.375, 0.1125, 0.375, 0.1084, 0.625, 0.1084, 0.625, 0.1084, 0.375, 0.1084, 0.375, 0.1056, 0.625, 0.1056, 0.625, 0.1056, 0.375, 0.1056, 0.375, 0.1025, 0.625, 0.1025, 0.625, 0.5756, 0.375, 0.5756, 0.375, 0.5756, 0.625, 0.5756, 0.625, 0.5756, 0.375, 0.5756, 0.375, 0.5756, 0.625, 0.5756, 0.625, 0.5756, 0.375, 0.5756, 0.375, 0.5729, 0.625, 0.5729, 0.625, 0.5729, 0.375, 0.5729, 0.375, 0.571, 0.625, 0.571, 0.625, 0.571, 0.375, 0.571, 0.375, 0.5689, 0.625, 0.5689, 0.625, 0.1811, 0.375, 0.1811, 0.375, 0.179, 0.625, 0.179, 0.625, 0.179, 0.375, 0.179, 0.375, 0.1771, 0.625, 0.1771, 0.625, 0.1771, 0.375, 0.1771, 0.375, 0.1744, 0.625, 0.1744, 0.625, 0.1744, 0.375, 0.1744, 0.375, 0.1744, 0.625, 0.1744, 0.625, 0.1744, 0.375, 0.1744, 0.375, 0.1744, 0.625, 0.1744, 0.375, 0.0, 0.625, 0.0, 0.625, 0.1025, 0.375, 0.1025])
me_cube_014.update()
me_cube_007 = bpy.data.meshes.new('Cube.007')
me_cube_007.from_pydata([(0.9, 0.0, 3.576e-08), (0.9, 0.0, 2.4), (0.9, 0.9, 3.576e-08), (0.9, 0.9, 2.4), (1.0, 0.0, 3.576e-08), (1.0, 0.0, 2.4), (1.0, 0.9, 3.576e-08), (1.0, 0.9, 2.4), (0.9, 1.0, 3.576e-08), (0.9, 1.0, 2.4), (0.0, 0.9, 2.4), (0.0, 0.9, 3.576e-08), (0.0, 1.0, 2.4), (0.0, 1.0, 3.576e-08), (0.9309, 0.9951, 3.576e-08), (0.9588, 0.9809, 3.576e-08), (0.9809, 0.9588, 3.576e-08), (0.9951, 0.9309, 3.576e-08), (0.9951, 0.9309, 2.4), (0.9809, 0.9588, 2.4), (0.9588, 0.9809, 2.4), (0.9309, 0.9951, 2.4)], [], [(0, 1, 3, 2), (3, 7, 18, 19, 20, 21, 9), (6, 7, 5, 4), (4, 5, 1, 0), (2, 6, 4, 0), (7, 3, 1, 5), (9, 8, 13, 12), (11, 10, 12, 13), (3, 9, 12, 10), (8, 2, 11, 13), (2, 3, 10, 11), (7, 6, 17, 18), (18, 17, 16, 19), (19, 16, 15, 20), (20, 15, 14, 21), (21, 14, 8, 9), (6, 2, 8, 14, 15, 16, 17)])
_uv = me_cube_007.uv_layers.new(name='UVMap')
_uv.uv.foreach_set('vector', [0.375, 0.0, 0.625, 0.0, 0.625, 0.25, 0.375, 0.25, 0.875, 0.5, 0.625, 0.5, 0.6372, 0.5, 0.6727, 0.5, 0.7281, 0.5, 0.7977, 0.5, 0.875, 0.5, 0.375, 0.5, 0.625, 0.5, 0.625, 0.75, 0.375, 0.75, 0.375, 0.75, 0.625, 0.75, 0.625, 1.0, 0.375, 1.0, 0.125, 0.5, 0.375, 0.5, 0.375, 0.75, 0.125, 0.75, 0.625, 0.5, 0.875, 0.5, 0.875, 0.75, 0.625, 0.75, 0.625, 0.25, 0.375, 0.25, 0.375, 0.25, 0.625, 0.25, 0.375, 0.25, 0.625, 0.25, 0.625, 0.25, 0.375, 0.25, 0.875, 0.5, 0.875, 0.5, 0.875, 0.5, 0.875, 0.5, 0.125, 0.5, 0.125, 0.5, 0.125, 0.5, 0.125, 0.5, 0.375, 0.25, 0.625, 0.25, 0.625, 0.25, 0.375, 0.25, 0.625, 0.5, 0.375, 0.5, 0.375, 0.5, 0.625, 0.5, 0.625, 0.5, 0.375, 0.5, 0.375, 0.5, 0.625, 0.5, 0.625, 0.5, 0.375, 0.5, 0.375, 0.3969, 0.625, 0.3969, 0.625, 0.3969, 0.375, 0.3969, 0.375, 0.3273, 0.625, 0.3273, 0.625, 0.3273, 0.375, 0.3273, 0.375, 0.25, 0.625, 0.25, 0.375, 0.5, 0.125, 0.5, 0.125, 0.5, 0.2023, 0.5, 0.2719, 0.5, 0.3273, 0.5, 0.3628, 0.5])
me_cube_007.update()
me_plane_002 = bpy.data.meshes.new('Plane.002')
me_plane_002.from_pydata([(0.0, 0.0, 0.0), (1.0, 0.0, 0.0), (0.0, 0.0, 0.1), (1.0, 0.0, 0.1), (0.0, 0.1, 0.1), (1.0, 0.1, 0.1), (0.0, 0.1, 0.2), (1.0, 0.1, 0.2), (0.0, 0.3, 0.4), (1.0, 0.3, 0.4), (1.0, 0.3, 0.3), (0.0, 0.3, 0.3), (0.0, 0.2, 0.3), (1.0, 0.2, 0.3), (1.0, 0.2, 0.2), (0.0, 0.2, 0.2), (0.0, 0.4, 0.4), (1.0, 0.4, 0.4), (0.0, 0.4, 0.5), (1.0, 0.4, 0.5), (0.0, 0.5, 0.5), (1.0, 0.5, 0.5), (0.0, 0.5, 0.6), (1.0, 0.5, 0.6), (0.0, 0.6, 0.6), (1.0, 0.6, 0.6), (0.0, 0.6, 0.7), (1.0, 0.6, 0.7), (0.0, 0.7, 0.7), (1.0, 0.7, 0.7), (0.0, 0.7, 0.8), (1.0, 0.7, 0.8), (0.0, 0.8, 0.8), (1.0, 0.8, 0.8), (0.0, 0.8, 0.9), (1.0, 0.8, 0.9), (0.0, 0.9, 0.9), (1.0, 0.9, 0.9), (0.0, 0.9, 1.0), (1.0, 0.9, 1.0), (0.0, 1.0, 1.0), (1.0, 1.0, 1.0), (0.0, 1.0, 0.0), (1.0, 1.0, 0.0)], [], [(0, 1, 3, 2), (2, 3, 5, 4), (4, 5, 7, 6), (12, 13, 10, 11), (15, 14, 13, 12), (6, 7, 14, 15), (11, 10, 9, 8), (8, 9, 17, 16), (16, 17, 19, 18), (18, 19, 21, 20), (20, 21, 23, 22), (22, 23, 25, 24), (24, 25, 27, 26), (26, 27, 29, 28), (28, 29, 31, 30), (30, 31, 33, 32), (32, 33, 35, 34), (34, 35, 37, 36), (36, 37, 39, 38), (38, 39, 41, 40), (40, 41, 43, 42), (0, 42, 43, 1), (1, 43, 41, 39, 37, 35, 33, 31, 29, 27, 25, 23, 21, 19, 17, 9, 10, 13, 14, 7, 5, 3), (2, 4, 6, 15, 12, 11, 8, 16, 18, 20, 22, 24, 26, 28, 30, 32, 34, 36, 38, 40, 42, 0)])
_uv = me_plane_002.uv_layers.new(name='UVMap')
_uv.uv.foreach_set('vector', [0.0, 0.0, 1.0, 0.0, 1.0, 1.0, 0.0, 1.0, 0.0, 1.0, 1.0, 1.0, 1.0, 1.0, 0.0, 1.0, 0.0, 1.0, 1.0, 1.0, 1.0, 1.0, 0.0, 1.0, 0.0, 1.0, 1.0, 1.0, 1.0, 1.0, 0.0, 1.0, 0.0, 1.0, 1.0, 1.0, 1.0, 1.0, 0.0, 1.0, 0.0, 1.0, 1.0, 1.0, 1.0, 1.0, 0.0, 1.0, 0.0, 1.0, 1.0, 1.0, 1.0, 1.0, 0.0, 1.0, 0.0, 1.0, 1.0, 1.0, 1.0, 1.0, 0.0, 1.0, 0.0, 1.0, 1.0, 1.0, 1.0, 1.0, 0.0, 1.0, 0.0, 1.0, 1.0, 1.0, 1.0, 1.0, 0.0, 1.0, 0.0, 1.0, 1.0, 1.0, 1.0, 1.0, 0.0, 1.0, 0.0, 1.0, 1.0, 1.0, 1.0, 1.0, 0.0, 1.0, 0.0, 1.0, 1.0, 1.0, 1.0, 1.0, 0.0, 1.0, 0.0, 1.0, 1.0, 1.0, 1.0, 1.0, 0.0, 1.0, 0.0, 1.0, 1.0, 1.0, 1.0, 1.0, 0.0, 1.0, 0.0, 1.0, 1.0, 1.0, 1.0, 1.0, 0.0, 1.0, 0.0, 1.0, 1.0, 1.0, 1.0, 1.0, 0.0, 1.0, 0.0, 1.0, 1.0, 1.0, 1.0, 1.0, 0.0, 1.0, 0.0, 1.0, 1.0, 1.0, 1.0, 1.0, 0.0, 1.0, 0.0, 1.0, 1.0, 1.0, 1.0, 1.0, 0.0, 1.0, 0.0, 1.0, 1.0, 1.0, 1.0, 1.0, 0.0, 1.0, 0.0, 0.0, 0.0, 1.0, 1.0, 1.0, 1.0, 0.0, 1.0, 0.0, 1.0, 1.0, 1.0, 1.0, 1.0, 1.0, 1.0, 1.0, 1.0, 1.0, 1.0, 1.0, 1.0, 1.0, 1.0, 1.0, 1.0, 1.0, 1.0, 1.0, 1.0, 1.0, 1.0, 1.0, 1.0, 1.0, 1.0, 1.0, 1.0, 1.0, 1.0, 1.0, 1.0, 1.0, 1.0, 1.0, 1.0, 1.0, 1.0, 1.0, 1.0, 1.0, 0.0, 1.0, 0.0, 1.0, 0.0, 1.0, 0.0, 1.0, 0.0, 1.0, 0.0, 1.0, 0.0, 1.0, 0.0, 1.0, 0.0, 1.0, 0.0, 1.0, 0.0, 1.0, 0.0, 1.0, 0.0, 1.0, 0.0, 1.0, 0.0, 1.0, 0.0, 1.0, 0.0, 1.0, 0.0, 1.0, 0.0, 1.0, 0.0, 1.0, 0.0, 1.0, 0.0, 0.0])
me_plane_002.update()
me_plane_003 = bpy.data.meshes.new('Plane.003')
me_plane_003.from_pydata([(0.0, 0.0, 0.0), (1.0, 0.0, 0.0), (0.0, 0.0, 0.1), (1.0, 0.0, 0.1), (0.0, 0.1, 0.1), (1.0, 0.1, 0.1), (0.0, 0.1, 0.2), (1.0, 0.1, 0.2), (0.0, 0.3, 0.4), (1.0, 0.3, 0.4), (1.0, 0.3, 0.3), (0.0, 0.3, 0.3), (0.0, 0.2, 0.3), (1.0, 0.2, 0.3), (1.0, 0.2, 0.2), (0.0, 0.2, 0.2), (0.0, 0.4, 0.4), (1.0, 0.4, 0.4), (0.0, 0.4, 0.5), (1.0, 0.4, 0.5), (0.0, 0.5, 0.5), (1.0, 0.5, 0.5), (0.0, 0.5, 0.6), (1.0, 0.5, 0.6), (0.0, 0.6, 0.6), (1.0, 0.6, 0.6), (0.0, 0.6, 0.7), (1.0, 0.6, 0.7), (0.0, 0.7, 0.7), (1.0, 0.7, 0.7), (0.0, 0.7, 0.8), (1.0, 0.7, 0.8), (0.0, 0.8, 0.8), (1.0, 0.8, 0.8), (0.0, 0.8, 0.9), (1.0, 0.8, 0.9), (0.0, 0.9, 0.9), (1.0, 0.9, 0.9), (0.0, 0.9, 1.0), (1.0, 0.9, 1.0), (0.0, 1.0, 1.0), (1.0, 1.0, 1.0), (1.0, 2.0, 1.0), (1.0, 1.0, 1.1), (1.0, 2.0, 1.1), (1.1, 1.0, 1.1), (1.1, 2.0, 1.1), (1.1, 1.0, 1.2), (1.1, 2.0, 1.2), (1.3, 1.0, 1.4), (1.3, 2.0, 1.4), (1.3, 2.0, 1.3), (1.3, 1.0, 1.3), (1.2, 1.0, 1.3), (1.2, 2.0, 1.3), (1.2, 2.0, 1.2), (1.2, 1.0, 1.2), (1.4, 1.0, 1.4), (1.4, 2.0, 1.4), (1.4, 1.0, 1.5), (1.4, 2.0, 1.5), (1.5, 1.0, 1.5), (1.5, 2.0, 1.5), (1.5, 1.0, 1.6), (1.5, 2.0, 1.6), (1.6, 1.0, 1.6), (1.6, 2.0, 1.6), (1.6, 1.0, 1.7), (1.6, 2.0, 1.7), (1.7, 1.0, 1.7), (1.7, 2.0, 1.7), (1.7, 1.0, 1.8), (1.7, 2.0, 1.8), (1.8, 1.0, 1.8), (1.8, 2.0, 1.8), (1.8, 1.0, 1.9), (1.8, 2.0, 1.9), (1.9, 1.0, 1.9), (1.9, 2.0, 1.9), (1.9, 1.0, 2.0), (1.9, 2.0, 2.0), (2.0, 1.0, 2.0), (2.0, 2.0, 2.0), (2.0, 1.0, 1.0), (2.0, 2.0, 1.0), (0.0, 2.0, 1.0), (1.0, 1.0, 0.0), (1.0, 2.0, 0.0), (0.0, 1.0, 0.0), (0.0, 2.0, 0.0), (2.0, 1.0, 0.0), (2.0, 2.0, 0.0)], [], [(0, 1, 3, 2), (2, 3, 5, 4), (4, 5, 7, 6), (12, 13, 10, 11), (15, 14, 13, 12), (6, 7, 14, 15), (11, 10, 9, 8), (8, 9, 17, 16), (16, 17, 19, 18), (18, 19, 21, 20), (20, 21, 23, 22), (22, 23, 25, 24), (24, 25, 27, 26), (26, 27, 29, 28), (28, 29, 31, 30), (30, 31, 33, 32), (32, 33, 35, 34), (34, 35, 37, 36), (36, 37, 39, 38), (38, 39, 41, 40), (88, 86, 87, 89), (0, 88, 86, 1), (1, 86, 41, 39, 37, 35, 33, 31, 29, 27, 25, 23, 21, 19, 17, 9, 10, 13, 14, 7, 5, 3), (2, 4, 6, 15, 12, 11, 8, 16, 18, 20, 22, 24, 26, 28, 30, 32, 34, 36, 38, 40, 88, 0), (41, 42, 44, 43), (43, 44, 46, 45), (45, 46, 48, 47), (53, 54, 51, 52), (56, 55, 54, 53), (47, 48, 55, 56), (52, 51, 50, 49), (49, 50, 58, 57), (57, 58, 60, 59), (59, 60, 62, 61), (61, 62, 64, 63), (63, 64, 66, 65), (65, 66, 68, 67), (67, 68, 70, 69), (69, 70, 72, 71), (71, 72, 74, 73), (73, 74, 76, 75), (75, 76, 78, 77), (77, 78, 80, 79), (79, 80, 82, 81), (81, 82, 84, 83), (42, 85, 89, 87), (42, 84, 82, 80, 78, 76, 74, 72, 70, 68, 66, 64, 62, 60, 58, 50, 51, 54, 55, 48, 46, 44), (43, 45, 47, 56, 53, 52, 49, 57, 59, 61, 63, 65, 67, 69, 71, 73, 75, 77, 79, 81, 83, 41), (41, 40, 85, 42), (40, 41, 86, 88), (85, 40, 88, 89), (84, 91, 90, 83), (86, 41, 83, 90), (42, 87, 91, 84), (87, 86, 90, 91)])
_uv = me_plane_003.uv_layers.new(name='UVMap')
_uv.uv.foreach_set('vector', [0.0, 0.0, 1.0, 0.0, 1.0, 1.0, 0.0, 1.0, 0.0, 1.0, 1.0, 1.0, 1.0, 1.0, 0.0, 1.0, 0.0, 1.0, 1.0, 1.0, 1.0, 1.0, 0.0, 1.0, 0.0, 1.0, 1.0, 1.0, 1.0, 1.0, 0.0, 1.0, 0.0, 1.0, 1.0, 1.0, 1.0, 1.0, 0.0, 1.0, 0.0, 1.0, 1.0, 1.0, 1.0, 1.0, 0.0, 1.0, 0.0, 1.0, 1.0, 1.0, 1.0, 1.0, 0.0, 1.0, 0.0, 1.0, 1.0, 1.0, 1.0, 1.0, 0.0, 1.0, 0.0, 1.0, 1.0, 1.0, 1.0, 1.0, 0.0, 1.0, 0.0, 1.0, 1.0, 1.0, 1.0, 1.0, 0.0, 1.0, 0.0, 1.0, 1.0, 1.0, 1.0, 1.0, 0.0, 1.0, 0.0, 1.0, 1.0, 1.0, 1.0, 1.0, 0.0, 1.0, 0.0, 1.0, 1.0, 1.0, 1.0, 1.0, 0.0, 1.0, 0.0, 1.0, 1.0, 1.0, 1.0, 1.0, 0.0, 1.0, 0.0, 1.0, 1.0, 1.0, 1.0, 1.0, 0.0, 1.0, 0.0, 1.0, 1.0, 1.0, 1.0, 1.0, 0.0, 1.0, 0.0, 1.0, 1.0, 1.0, 1.0, 1.0, 0.0, 1.0, 0.0, 1.0, 1.0, 1.0, 1.0, 1.0, 0.0, 1.0, 0.0, 1.0, 1.0, 1.0, 1.0, 1.0, 0.0, 1.0, 0.0, 1.0, 1.0, 1.0, 1.0, 1.0, 0.0, 1.0, 0.0, 0.0, 0.0, 0.0, 0.0, 0.0, 0.0, 0.0, 0.0, 0.0, 0.0, 1.0, 1.0, 1.0, 1.0, 0.0, 1.0, 0.0, 1.0, 1.0, 1.0, 1.0, 1.0, 1.0, 1.0, 1.0, 1.0, 1.0, 1.0, 1.0, 1.0, 1.0, 1.0, 1.0, 1.0, 1.0, 1.0, 1.0, 1.0, 1.0, 1.0, 1.0, 1.0, 1.0, 1.0, 1.0, 1.0, 1.0, 1.0, 1.0, 1.0, 1.0, 1.0, 1.0, 1.0, 1.0, 1.0, 1.0, 1.0, 1.0, 0.0, 1.0, 0.0, 1.0, 0.0, 1.0, 0.0, 1.0, 0.0, 1.0, 0.0, 1.0, 0.0, 1.0, 0.0, 1.0, 0.0, 1.0, 0.0, 1.0, 0.0, 1.0, 0.0, 1.0, 0.0, 1.0, 0.0, 1.0, 0.0, 1.0, 0.0, 1.0, 0.0, 1.0, 0.0, 1.0, 0.0, 1.0, 0.0, 1.0, 0.0, 1.0, 0.0, 0.0, 0.0, 0.0, 1.0, 0.0, 1.0, 1.0, 0.0, 1.0, 0.0, 1.0, 1.0, 1.0, 1.0, 1.0, 0.0, 1.0, 0.0, 1.0, 1.0, 1.0, 1.0, 1.0, 0.0, 1.0, 0.0, 1.0, 1.0, 1.0, 1.0, 1.0, 0.0, 1.0, 0.0, 1.0, 1.0, 1.0, 1.0, 1.0, 0.0, 1.0, 0.0, 1.0, 1.0, 1.0, 1.0, 1.0, 0.0, 1.0, 0.0, 1.0, 1.0, 1.0, 1.0, 1.0, 0.0, 1.0, 0.0, 1.0, 1.0, 1.0, 1.0, 1.0, 0.0, 1.0, 0.0, 1.0, 1.0, 1.0, 1.0, 1.0, 0.0, 1.0, 0.0, 1.0, 1.0, 1.0, 1.0, 1.0, 0.0, 1.0, 0.0, 1.0, 1.0, 1.0, 1.0, 1.0, 0.0, 1.0, 0.0, 1.0, 1.0, 1.0, 1.0, 1.0, 0.0, 1.0, 0.0, 1.0, 1.0, 1.0, 1.0, 1.0, 0.0, 1.0, 0.0, 1.0, 1.0, 1.0, 1.0, 1.0, 0.0, 1.0, 0.0, 1.0, 1.0, 1.0, 1.0, 1.0, 0.0, 1.0, 0.0, 1.0, 1.0, 1.0, 1.0, 1.0, 0.0, 1.0, 0.0, 1.0, 1.0, 1.0, 1.0, 1.0, 0.0, 1.0, 0.0, 1.0, 1.0, 1.0, 1.0, 1.0, 0.0, 1.0, 0.0, 1.0, 1.0, 1.0, 1.0, 1.0, 0.0, 1.0, 0.0, 1.0, 1.0, 1.0, 1.0, 1.0, 0.0, 1.0, 0.0, 1.0, 1.0, 1.0, 1.0, 1.0, 0.0, 1.0, 0.0, 0.0, 0.0, 0.0, 0.0, 0.0, 0.0, 0.0, 1.0, 0.0, 1.0, 1.0, 1.0, 1.0, 1.0, 1.0, 1.0, 1.0, 1.0, 1.0, 1.0, 1.0, 1.0, 1.0, 1.0, 1.0, 1.0, 1.0, 1.0, 1.0, 1.0, 1.0, 1.0, 1.0, 1.0, 1.0, 1.0, 1.0, 1.0, 1.0, 1.0, 1.0, 1.0, 1.0, 1.0, 1.0, 1.0, 1.0, 1.0, 1.0, 1.0, 1.0, 0.0, 1.0, 0.0, 1.0, 0.0, 1.0, 0.0, 1.0, 0.0, 1.0, 0.0, 1.0, 0.0, 1.0, 0.0, 1.0, 0.0, 1.0, 0.0, 1.0, 0.0, 1.0, 0.0, 1.0, 0.0, 1.0, 0.0, 1.0, 0.0, 1.0, 0.0, 1.0, 0.0, 1.0, 0.0, 1.0, 0.0, 1.0, 0.0, 1.0, 0.0, 1.0, 0.0, 0.0, 0.0, 0.0, 0.0, 0.0, 0.0, 0.0, 0.0, 0.0, 0.0, 1.0, 1.0, 1.0, 1.0, 1.0, 0.0, 1.0, 0.0, 0.0, 0.0, 0.0, 0.0, 0.0, 0.0, 0.0, 0.0, 0.0, 0.0, 0.0, 0.0, 0.0, 1.0, 1.0, 1.0, 1.0, 1.0, 1.0, 1.0, 1.0, 1.0, 1.0, 0.0, 0.0, 0.0, 0.0, 0.0, 0.0, 0.0, 0.0, 0.0, 0.0, 0.0, 0.0, 0.0, 0.0, 0.0, 0.0])
me_plane_003.update()

# ---- objects
ob_flat_floor = bpy.data.objects.new('flat_floor', me_plane)
ob_curved_floor_q3 = bpy.data.objects.new('curved_floor_q3', me_circle_001)
ob_curved_floor_q0 = bpy.data.objects.new('curved_floor_q0', me_circle_003)
ob_curved_floor_q2 = bpy.data.objects.new('curved_floor_q2', me_circle_004)
ob_curved_floor_q1 = bpy.data.objects.new('curved_floor_q1', me_circle_005)
ob_flat_wall = bpy.data.objects.new('flat_wall', me_cube_001)
ob_curved_wall_q3 = bpy.data.objects.new('curved_wall_q3', me_circle)
ob_curved_wall_q0 = bpy.data.objects.new('curved_wall_q0', me_circle_002)
ob_curved_wall_q1 = bpy.data.objects.new('curved_wall_q1', me_circle_006)
ob_curved_wall_q2 = bpy.data.objects.new('curved_wall_q2', me_circle_007)
ob_corner_wall_q3 = bpy.data.objects.new('corner_wall_q3', me_cube_003)
ob_corner_wall_q0 = bpy.data.objects.new('corner_wall_q0', me_cube_004)
ob_corner_wall_q1 = bpy.data.objects.new('corner_wall_q1', me_cube_005)
ob_corner_wall_q2 = bpy.data.objects.new('corner_wall_q2', me_cube_006)
ob_t_wall_left = bpy.data.objects.new('t_wall_left', me_cube_010)
ob_t_wall_right = bpy.data.objects.new('t_wall_right', me_cube_011)
ob_t_wall_top = bpy.data.objects.new('t_wall_top', me_cube_012)
ob_t_wall_bottom = bpy.data.objects.new('t_wall_bottom', me_cube_013)
ob_cross_wall = bpy.data.objects.new('cross_wall', me_cube_014)
ob_inner_corner_wall_q0 = bpy.data.objects.new('inner_corner_wall_q0', me_cube_007)
ob_regular = bpy.data.objects.new('regular', me_plane_002)
ob_double = bpy.data.objects.new('double', me_plane_003)

# ---- transforms, parenting, visibility, modifiers, constraints
ob_flat_floor.location = (0.0, 0.0, 0.0)
ob_curved_floor_q3.location = (4.0, 0.0, 0.0)
ob_curved_floor_q0.location = (1.0, 0.0, 0.0)
ob_curved_floor_q2.location = (3.0, 0.0, 0.0)
ob_curved_floor_q1.location = (2.0, 0.0, 0.0)
ob_flat_wall.location = (0.0, 1.0, 0.0)
ob_curved_wall_q3.location = (4.0, 1.0, 0.0)
ob_curved_wall_q0.location = (1.0, 1.0, 0.0)
ob_curved_wall_q1.location = (2.0, 1.0, 0.0)
ob_curved_wall_q2.location = (3.0, 1.0, 0.0)
ob_corner_wall_q3.location = (4.0, -1.0, 0.0)
ob_corner_wall_q0.location = (1.0, -1.0, 0.0)
ob_corner_wall_q1.location = (2.0, -1.0, 0.0)
ob_corner_wall_q2.location = (3.0, -1.0, 0.0)
ob_t_wall_left.location = (0.0, -2.0, 0.0)
ob_t_wall_right.location = (1.0, -2.0, 0.0)
ob_t_wall_top.location = (2.0, -2.0, 0.0)
ob_t_wall_bottom.location = (3.0, -2.0, 0.0)
ob_cross_wall.location = (4.0, -2.0, 0.0)
ob_inner_corner_wall_q0.location = (5.0, -1.0, 0.0)
ob_regular.location = (0.0, -4.0, 0.0)
ob_double.location = (1.0, -5.0, 0.0)

# ---- collection membership
col_floors.objects.link(ob_flat_floor)
col_floors.objects.link(ob_curved_floor_q3)
col_floors.objects.link(ob_curved_floor_q0)
col_floors.objects.link(ob_curved_floor_q2)
col_floors.objects.link(ob_curved_floor_q1)
col_walls.objects.link(ob_flat_wall)
col_walls.objects.link(ob_curved_wall_q3)
col_walls.objects.link(ob_curved_wall_q0)
col_walls.objects.link(ob_curved_wall_q1)
col_walls.objects.link(ob_curved_wall_q2)
col_walls.objects.link(ob_corner_wall_q3)
col_walls.objects.link(ob_corner_wall_q0)
col_walls.objects.link(ob_corner_wall_q1)
col_walls.objects.link(ob_corner_wall_q2)
col_walls.objects.link(ob_t_wall_left)
col_walls.objects.link(ob_t_wall_right)
col_walls.objects.link(ob_t_wall_top)
col_walls.objects.link(ob_t_wall_bottom)
col_walls.objects.link(ob_cross_wall)
col_walls.objects.link(ob_inner_corner_wall_q0)
col_stairs.objects.link(ob_regular)
col_stairs.objects.link(ob_double)

# ---- scene / render settings (as saved in the file)
scene.frame_start = 1; scene.frame_end = 250; scene.frame_set(1)
scene.render.engine = 'BLENDER_EEVEE_NEXT'
scene.cycles.sampling_pattern = 'TABULATED_SOBOL'
scene.eevee.ray_tracing_options.trace_max_roughness = 0.0
bpy.context.view_layer.update()

# ---- added for rendering (the .blend has no active camera and no usable light): camera, sun
cam_auto = bpy.data.cameras.new('AutoCamera')
cam_auto.lens = 50.0
cam_auto.sensor_width = 36.0
cam_auto.clip_end = 1000.0
ob_auto_camera = bpy.data.objects.new('AutoCamera', cam_auto)
scene.collection.objects.link(ob_auto_camera)
ob_auto_camera.location = (11.8144, -12.0773, 8.25155)
ob_auto_camera.rotation_euler = (1.09748, -7.21219e-08, 0.694738)
scene.camera = ob_auto_camera
light_auto_sun = bpy.data.lights.new('AutoSun', 'SUN')
light_auto_sun.energy = 3.0
light_auto_sun.angle = 0.0523599
ob_auto_sun = bpy.data.objects.new('AutoSun', light_auto_sun)
scene.collection.objects.link(ob_auto_sun)
ob_auto_sun.rotation_euler = (0.872665, 0.174533, 0.523599)
bpy.context.view_layer.update()
